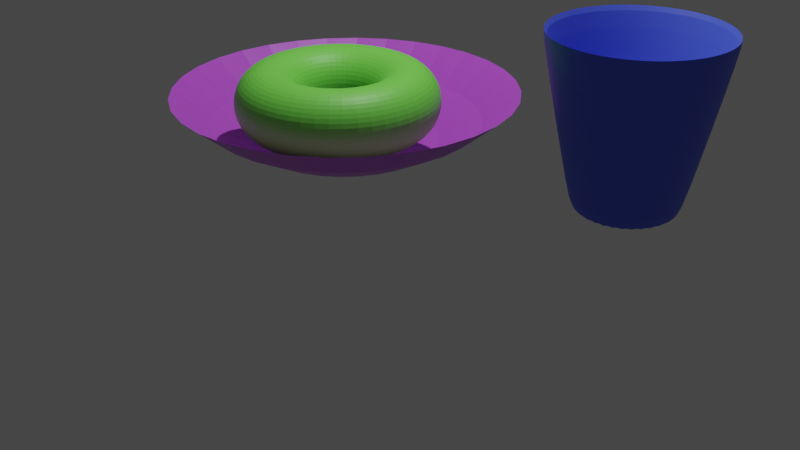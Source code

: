# Source: donut.blend  (saved by Blender 2.80.75; exported with 4.5.12 LTS)
import bpy
from mathutils import Matrix  # noqa: F401  (used for matrix-valued properties, if any)

bpy.ops.wm.read_factory_settings(use_empty=True)
scene = bpy.context.scene
scene.name = 'Scene'

# ---- collections
col_collection = bpy.data.collections.new('Collection'); scene.collection.children.link(col_collection)

# ---- materials (node trees are filled in below, after node groups)
mat_material_003 = bpy.data.materials.new('Material.003')
mat_material_003.use_transparent_shadow = False
mat_material = bpy.data.materials.new('Material')
mat_material.use_transparent_shadow = False
mat_purple = bpy.data.materials.new('purple')
mat_purple.alpha_threshold = 0.0
mat_purple.use_transparent_shadow = False
mat_purple.line_color = (0.0, 0.0, 0.0, 1.0)

# ---- material node trees
mat_material_003.use_nodes = True; mat_material_003.node_tree.nodes.clear()
_N = mat_material_003.node_tree.nodes; _L = mat_material_003.node_tree.links
n0 = _N.new('ShaderNodeOutputMaterial'); n0.name = 'Material Output'; n0.location = (300, 300)
n1 = _N.new('ShaderNodeBsdfPrincipled'); n1.name = 'Principled BSDF'; n1.location = (10, 300)
n1.distribution = 'GGX'
n1.subsurface_method = 'BURLEY'
n1.inputs[0].default_value = (0.07538, 0.1255, 0.8, 1.0)
n1.inputs[3].default_value = 1.45
n1.inputs[27].default_value = (0.0, 0.0, 0.0, 1.0)
n1.inputs[28].default_value = 1.0
_L.new(n1.outputs[0], n0.inputs[0])
n0.is_active_output = True
mat_material.use_nodes = True; mat_material.node_tree.nodes.clear()
_N = mat_material.node_tree.nodes; _L = mat_material.node_tree.links
n0 = _N.new('ShaderNodeOutputMaterial'); n0.name = 'Material Output'; n0.location = (300, 300)
n1 = _N.new('ShaderNodeBsdfPrincipled'); n1.name = 'Principled BSDF'; n1.location = (10, 300)
n1.distribution = 'GGX'
n1.subsurface_method = 'BURLEY'
n1.inputs[0].default_value = (0.1902, 0.8, 0.08361, 1.0)
n1.inputs[3].default_value = 1.45
n1.inputs[27].default_value = (0.0, 0.0, 0.0, 1.0)
n1.inputs[28].default_value = 1.0
_L.new(n1.outputs[0], n0.inputs[0])
n0.is_active_output = True
mat_purple.use_nodes = True; mat_purple.node_tree.nodes.clear()
_N = mat_purple.node_tree.nodes; _L = mat_purple.node_tree.links
n0 = _N.new('ShaderNodeOutputMaterial'); n0.name = 'Material Output'; n0.location = (300, 300)
n1 = _N.new('ShaderNodeBsdfPrincipled'); n1.name = 'Principled BSDF'; n1.location = (10, 300)
n1.distribution = 'GGX'
n1.subsurface_method = 'BURLEY'
n1.inputs[0].default_value = (0.5628, 0.0948, 0.8, 1.0)
n1.inputs[2].default_value = 0.4
n1.inputs[3].default_value = 1.45
n1.inputs[27].default_value = (0.0, 0.0, 0.0, 1.0)
n1.inputs[28].default_value = 1.0
_L.new(n1.outputs[0], n0.inputs[0])
n0.is_active_output = True

# ---- world
world_world = bpy.data.worlds.new('World'); scene.world = world_world
world_world.use_nodes = True; world_world.node_tree.nodes.clear()
_N = world_world.node_tree.nodes; _L = world_world.node_tree.links
n0 = _N.new('ShaderNodeOutputWorld'); n0.name = 'World Output'; n0.location = (300, 300)
n1 = _N.new('ShaderNodeBackground'); n1.name = 'Background'; n1.location = (10, 300)
n1.inputs[0].default_value = (0.05088, 0.05088, 0.05088, 1.0)
_L.new(n1.outputs[0], n0.inputs[0])
n0.is_active_output = True
world_world.color = (0.05088, 0.05088, 0.05088)
world_world.use_sun_shadow = False
world_world.sun_shadow_jitter_overblur = 0.0

# ---- cameras
cam_camera = bpy.data.cameras.new('Camera')
cam_camera.clip_end = 100.0
cam_camera.ortho_scale = 7.314

# ---- lights
light_light = bpy.data.lights.new('Light', 'POINT')
light_light.transmission_factor = 0.0
light_light.energy = 1000.0
light_light.shadow_soft_size = 0.1
light_light.shadow_maximum_resolution = 0.006
light_light.use_absolute_resolution = True

# ---- meshes
me_cylinder_004 = bpy.data.meshes.new('Cylinder.004')
me_cylinder_004.from_pydata([(3.704e-08, 0.5454, -1.0), (-1.717e-08, 0.955, 1.0), (0.1064, 0.5349, -1.0), (0.1863, 0.9367, 1.0), (0.2087, 0.5038, -1.0), (0.3655, 0.8823, 1.0), (0.303, 0.4534, -1.0), (0.5306, 0.7941, 1.0), (0.3856, 0.3856, -1.0), (0.6753, 0.6753, 1.0), (0.4534, 0.303, -1.0), (0.7941, 0.5306, 1.0), (0.5038, 0.2087, -1.0), (0.8823, 0.3655, 1.0), (0.5349, 0.1064, -1.0), (0.9367, 0.1863, 1.0), (0.5454, 1.64e-07, -1.0), (0.955, 6.86e-08, 1.0), (0.5349, -0.1064, -1.0), (0.9367, -0.1863, 1.0), (0.5038, -0.2087, -1.0), (0.8823, -0.3655, 1.0), (0.4534, -0.303, -1.0), (0.7941, -0.5306, 1.0), (0.3856, -0.3856, -1.0), (0.6753, -0.6753, 1.0), (0.303, -0.4534, -1.0), (0.5306, -0.7941, 1.0), (0.2087, -0.5038, -1.0), (0.3655, -0.8823, 1.0), (0.1064, -0.5349, -1.0), (0.1863, -0.9367, 1.0), (-1.291e-07, -0.5454, -1.0), (-3.12e-07, -0.955, 1.0), (-0.1064, -0.5349, -1.0), (-0.1863, -0.9367, 1.0), (-0.2087, -0.5038, -1.0), (-0.3655, -0.8823, 1.0), (-0.303, -0.4534, -1.0), (-0.5306, -0.7941, 1.0), (-0.3856, -0.3856, -1.0), (-0.6753, -0.6753, 1.0), (-0.4534, -0.303, -1.0), (-0.7941, -0.5306, 1.0), (-0.5038, -0.2087, -1.0), (-0.8823, -0.3655, 1.0), (-0.5349, -0.1064, -1.0), (-0.9367, -0.1863, 1.0), (-0.5454, 6.441e-07, -1.0), (-0.955, 9.245e-07, 1.0), (-0.5349, 0.1064, -1.0), (-0.9367, 0.1863, 1.0), (-0.5038, 0.2087, -1.0), (-0.8823, 0.3655, 1.0), (-0.4534, 0.303, -1.0), (-0.7941, 0.5306, 1.0), (-0.3856, 0.3856, -1.0), (-0.6753, 0.6753, 1.0), (-0.303, 0.4534, -1.0), (-0.5306, 0.7941, 1.0), (-0.2087, 0.5038, -1.0), (-0.3655, 0.8823, 1.0), (-0.1064, 0.5349, -1.0), (-0.1863, 0.9367, 1.0), (0.1951, 0.9808, 1.0), (0.0, 1.0, 1.0), (0.3827, 0.9239, 1.0), (0.5556, 0.8315, 1.0), (0.7071, 0.7071, 1.0), (0.8315, 0.5556, 1.0), (0.9239, 0.3827, 1.0), (0.9808, 0.1951, 1.0), (1.0, 7.55e-08, 1.0), (0.9808, -0.1951, 1.0), (0.9239, -0.3827, 1.0), (0.8315, -0.5556, 1.0), (0.7071, -0.7071, 1.0), (0.5556, -0.8315, 1.0), (0.3827, -0.9239, 1.0), (0.1951, -0.9808, 1.0), (-3.258e-07, -1.0, 1.0), (-0.1951, -0.9808, 1.0), (-0.3827, -0.9239, 1.0), (-0.5556, -0.8315, 1.0), (-0.7071, -0.7071, 1.0), (-0.8315, -0.5556, 1.0), (-0.9239, -0.3827, 1.0), (-0.9808, -0.1951, 1.0), (-1.0, 9.656e-07, 1.0), (-0.9808, 0.1951, 1.0), (-0.9239, 0.3827, 1.0), (-0.8315, 0.5556, 1.0), (-0.7071, 0.7071, 1.0), (-0.5556, 0.8315, 1.0), (-0.3827, 0.9239, 1.0), (-0.1951, 0.9808, 1.0), (0.06733, 0.3385, -0.7384), (1.936e-07, 0.3451, -0.7384), (0.1321, 0.3189, -0.7384), (0.1918, 0.287, -0.7384), (0.2441, 0.2441, -0.7384), (0.287, 0.1918, -0.7384), (0.3189, 0.1321, -0.7384), (0.3385, 0.06733, -0.7384), (0.3451, 2.115e-07, -0.7384), (0.3385, -0.06733, -0.7384), (0.3189, -0.1321, -0.7384), (0.287, -0.1917, -0.7384), (0.2441, -0.2441, -0.7384), (0.1918, -0.287, -0.7384), (0.1321, -0.3189, -0.7384), (0.06733, -0.3385, -0.7384), (8.704e-08, -0.3451, -0.7384), (-0.06733, -0.3385, -0.7384), (-0.1321, -0.3189, -0.7384), (-0.1917, -0.287, -0.7384), (-0.2441, -0.2441, -0.7384), (-0.287, -0.1917, -0.7384), (-0.3189, -0.1321, -0.7384), (-0.3385, -0.06733, -0.7384), (-0.3451, 5.209e-07, -0.7384), (-0.3385, 0.06733, -0.7384), (-0.3189, 0.1321, -0.7384), (-0.287, 0.1918, -0.7384), (-0.2441, 0.2441, -0.7384), (-0.1917, 0.287, -0.7384), (-0.1321, 0.3189, -0.7384), (-0.06733, 0.3385, -0.7384), (5.019e-08, 0.5773, -1.0), (0.1126, 0.5662, -1.0), (0.2209, 0.5334, -1.0), (0.3207, 0.48, -1.0), (0.4082, 0.4082, -1.0), (0.48, 0.3207, -1.0), (0.5334, 0.2209, -1.0), (0.5662, 0.1126, -1.0), (0.5773, 1.64e-07, -1.0), (0.5662, -0.1126, -1.0), (0.5334, -0.2209, -1.0), (0.48, -0.3207, -1.0), (0.4082, -0.4082, -1.0), (0.3207, -0.48, -1.0), (0.2209, -0.5334, -1.0), (0.1126, -0.5662, -1.0), (-1.379e-07, -0.5773, -1.0), (-0.1126, -0.5662, -1.0), (-0.2209, -0.5334, -1.0), (-0.3207, -0.48, -1.0), (-0.4082, -0.4082, -1.0), (-0.48, -0.3207, -1.0), (-0.5334, -0.2209, -1.0), (-0.5662, -0.1126, -1.0), (-0.5773, 6.779e-07, -1.0), (-0.5662, 0.1126, -1.0), (-0.5334, 0.2209, -1.0), (-0.48, 0.3207, -1.0), (-0.4082, 0.4082, -1.0), (-0.3207, 0.48, -1.0), (-0.2209, 0.5334, -1.0), (-0.1126, 0.5662, -1.0)], [], [(128, 65, 64, 129), (129, 64, 66, 130), (130, 66, 67, 131), (131, 67, 68, 132), (132, 68, 69, 133), (133, 69, 70, 134), (134, 70, 71, 135), (135, 71, 72, 136), (136, 72, 73, 137), (137, 73, 74, 138), (138, 74, 75, 139), (139, 75, 76, 140), (140, 76, 77, 141), (141, 77, 78, 142), (142, 78, 79, 143), (143, 79, 80, 144), (144, 80, 81, 145), (145, 81, 82, 146), (146, 82, 83, 147), (147, 83, 84, 148), (148, 84, 85, 149), (149, 85, 86, 150), (150, 86, 87, 151), (151, 87, 88, 152), (152, 88, 89, 153), (153, 89, 90, 154), (154, 90, 91, 155), (155, 91, 92, 156), (156, 92, 93, 157), (157, 93, 94, 158), (45, 43, 117, 118), (158, 94, 95, 159), (159, 95, 65, 128), (0, 2, 4, 6, 8, 10, 12, 14, 16, 18, 20, 22, 24, 26, 28, 30, 32, 34, 36, 38, 40, 42, 44, 46, 48, 50, 52, 54, 56, 58, 60, 62), (1, 3, 64, 65), (3, 5, 66, 64), (5, 7, 67, 66), (7, 9, 68, 67), (9, 11, 69, 68), (11, 13, 70, 69), (13, 15, 71, 70), (15, 17, 72, 71), (17, 19, 73, 72), (19, 21, 74, 73), (21, 23, 75, 74), (23, 25, 76, 75), (25, 27, 77, 76), (27, 29, 78, 77), (29, 31, 79, 78), (31, 33, 80, 79), (33, 35, 81, 80), (35, 37, 82, 81), (37, 39, 83, 82), (39, 41, 84, 83), (41, 43, 85, 84), (43, 45, 86, 85), (45, 47, 87, 86), (47, 49, 88, 87), (49, 51, 89, 88), (51, 53, 90, 89), (53, 55, 91, 90), (55, 57, 92, 91), (57, 59, 93, 92), (59, 61, 94, 93), (61, 63, 95, 94), (63, 1, 65, 95), (96, 97, 127, 126, 125, 124, 123, 122, 121, 120, 119, 118, 117, 116, 115, 114, 113, 112, 111, 110, 109, 108, 107, 106, 105, 104, 103, 102, 101, 100, 99, 98), (19, 17, 104, 105), (47, 45, 118, 119), (21, 19, 105, 106), (49, 47, 119, 120), (23, 21, 106, 107), (51, 49, 120, 121), (25, 23, 107, 108), (53, 51, 121, 122), (27, 25, 108, 109), (55, 53, 122, 123), (29, 27, 109, 110), (3, 1, 97, 96), (57, 55, 123, 124), (31, 29, 110, 111), (5, 3, 96, 98), (59, 57, 124, 125), (33, 31, 111, 112), (7, 5, 98, 99), (61, 59, 125, 126), (35, 33, 112, 113), (9, 7, 99, 100), (63, 61, 126, 127), (37, 35, 113, 114), (11, 9, 100, 101), (1, 63, 127, 97), (39, 37, 114, 115), (13, 11, 101, 102), (41, 39, 115, 116), (15, 13, 102, 103), (43, 41, 116, 117), (17, 15, 103, 104), (2, 0, 128, 129), (4, 2, 129, 130), (6, 4, 130, 131), (8, 6, 131, 132), (10, 8, 132, 133), (12, 10, 133, 134), (14, 12, 134, 135), (16, 14, 135, 136), (18, 16, 136, 137), (20, 18, 137, 138), (22, 20, 138, 139), (24, 22, 139, 140), (26, 24, 140, 141), (28, 26, 141, 142), (30, 28, 142, 143), (32, 30, 143, 144), (34, 32, 144, 145), (36, 34, 145, 146), (38, 36, 146, 147), (40, 38, 147, 148), (42, 40, 148, 149), (44, 42, 149, 150), (46, 44, 150, 151), (48, 46, 151, 152), (50, 48, 152, 153), (52, 50, 153, 154), (54, 52, 154, 155), (56, 54, 155, 156), (58, 56, 156, 157), (60, 58, 157, 158), (62, 60, 158, 159), (0, 62, 159, 128)])
_uv = me_cylinder_004.uv_layers.new(name='UVMap')
_uv.uv.foreach_set('vector', [1.0, 0.5, 1.0, 1.0, 0.9688, 1.0, 0.9688, 0.5, 0.9688, 0.5, 0.9688, 1.0, 0.9375, 1.0, 0.9375, 0.5, 0.9375, 0.5, 0.9375, 1.0, 0.9062, 1.0, 0.9062, 0.5, 0.9062, 0.5, 0.9062, 1.0, 0.875, 1.0, 0.875, 0.5, 0.875, 0.5, 0.875, 1.0, 0.8438, 1.0, 0.8438, 0.5, 0.8438, 0.5, 0.8438, 1.0, 0.8125, 1.0, 0.8125, 0.5, 0.8125, 0.5, 0.8125, 1.0, 0.7812, 1.0, 0.7812, 0.5, 0.7812, 0.5, 0.7812, 1.0, 0.75, 1.0, 0.75, 0.5, 0.75, 0.5, 0.75, 1.0, 0.7188, 1.0, 0.7188, 0.5, 0.7188, 0.5, 0.7188, 1.0, 0.6875, 1.0, 0.6875, 0.5, 0.6875, 0.5, 0.6875, 1.0, 0.6562, 1.0, 0.6562, 0.5, 0.6562, 0.5, 0.6562, 1.0, 0.625, 1.0, 0.625, 0.5, 0.625, 0.5, 0.625, 1.0, 0.5938, 1.0, 0.5938, 0.5, 0.5938, 0.5, 0.5938, 1.0, 0.5625, 1.0, 0.5625, 0.5, 0.5625, 0.5, 0.5625, 1.0, 0.5312, 1.0, 0.5312, 0.5, 0.5312, 0.5, 0.5312, 1.0, 0.5, 1.0, 0.5, 0.5, 0.5, 0.5, 0.5, 1.0, 0.4688, 1.0, 0.4688, 0.5, 0.4688, 0.5, 0.4688, 1.0, 0.4375, 1.0, 0.4375, 0.5, 0.4375, 0.5, 0.4375, 1.0, 0.4062, 1.0, 0.4062, 0.5, 0.4062, 0.5, 0.4062, 1.0, 0.375, 1.0, 0.375, 0.5, 0.375, 0.5, 0.375, 1.0, 0.3438, 1.0, 0.3438, 0.5, 0.3438, 0.5, 0.3438, 1.0, 0.3125, 1.0, 0.3125, 0.5, 0.3125, 0.5, 0.3125, 1.0, 0.2812, 1.0, 0.2812, 0.5, 0.2812, 0.5, 0.2812, 1.0, 0.25, 1.0, 0.25, 0.5, 0.25, 0.5, 0.25, 1.0, 0.2188, 1.0, 0.2188, 0.5, 0.2188, 0.5, 0.2188, 1.0, 0.1875, 1.0, 0.1875, 0.5, 0.1875, 0.5, 0.1875, 1.0, 0.1562, 1.0, 0.1562, 0.5, 0.1562, 0.5, 0.1562, 1.0, 0.125, 1.0, 0.125, 0.5, 0.125, 0.5, 0.125, 1.0, 0.09375, 1.0, 0.09375, 0.5, 0.09375, 0.5, 0.09375, 1.0, 0.0625, 1.0, 0.0625, 0.5, 0.03824, 0.1623, 0.05942, 0.1227, 0.05942, 0.1227, 0.03824, 0.1623, 0.0625, 0.5, 0.0625, 1.0, 0.03125, 1.0, 0.03125, 0.5, 0.03125, 0.5, 0.03125, 1.0, 0.0, 1.0, 0.0, 0.5, 0.75, 0.4767, 0.7942, 0.4724, 0.8368, 0.4595, 0.876, 0.4385, 0.9103, 0.4103, 0.9385, 0.376, 0.9595, 0.3368, 0.9724, 0.2942, 0.9767, 0.25, 0.9724, 0.2058, 0.9595, 0.1632, 0.9385, 0.124, 0.9103, 0.08968, 0.876, 0.06149, 0.8368, 0.04054, 0.7942, 0.02763, 0.75, 0.02328, 0.7058, 0.02763, 0.6632, 0.04054, 0.624, 0.06149, 0.5897, 0.08968, 0.5615, 0.124, 0.5405, 0.1632, 0.5276, 0.2058, 0.5233, 0.25, 0.5276, 0.2942, 0.5405, 0.3368, 0.5615, 0.376, 0.5897, 0.4103, 0.624, 0.4385, 0.6632, 0.4595, 0.7058, 0.4724, 0.25, 0.4792, 0.2947, 0.4748, 0.2968, 0.4854, 0.25, 0.49, 0.2947, 0.4748, 0.3377, 0.4618, 0.3418, 0.4717, 0.2968, 0.4854, 0.3377, 0.4618, 0.3773, 0.4406, 0.3833, 0.4496, 0.3418, 0.4717, 0.3773, 0.4406, 0.4121, 0.4121, 0.4197, 0.4197, 0.3833, 0.4496, 0.4121, 0.4121, 0.4406, 0.3773, 0.4496, 0.3833, 0.4197, 0.4197, 0.4406, 0.3773, 0.4618, 0.3377, 0.4717, 0.3418, 0.4496, 0.3833, 0.4618, 0.3377, 0.4748, 0.2947, 0.4854, 0.2968, 0.4717, 0.3418, 0.4748, 0.2947, 0.4792, 0.25, 0.49, 0.25, 0.4854, 0.2968, 0.4792, 0.25, 0.4748, 0.2053, 0.4854, 0.2032, 0.49, 0.25, 0.4748, 0.2053, 0.4618, 0.1623, 0.4717, 0.1582, 0.4854, 0.2032, 0.4618, 0.1623, 0.4406, 0.1227, 0.4496, 0.1167, 0.4717, 0.1582, 0.4406, 0.1227, 0.4121, 0.08793, 0.4197, 0.08029, 0.4496, 0.1167, 0.4121, 0.08793, 0.3773, 0.05942, 0.3833, 0.05045, 0.4197, 0.08029, 0.3773, 0.05942, 0.3377, 0.03824, 0.3418, 0.02827, 0.3833, 0.05045, 0.3377, 0.03824, 0.2947, 0.0252, 0.2968, 0.01461, 0.3418, 0.02827, 0.2947, 0.0252, 0.25, 0.02079, 0.25, 0.01, 0.2968, 0.01461, 0.25, 0.02079, 0.2053, 0.0252, 0.2032, 0.01461, 0.25, 0.01, 0.2053, 0.0252, 0.1623, 0.03824, 0.1582, 0.02827, 0.2032, 0.01461, 0.1623, 0.03824, 0.1227, 0.05942, 0.1167, 0.05045, 0.1582, 0.02827, 0.1227, 0.05942, 0.08793, 0.08793, 0.08029, 0.08029, 0.1167, 0.05045, 0.08793, 0.08793, 0.05942, 0.1227, 0.05045, 0.1167, 0.08029, 0.08029, 0.05942, 0.1227, 0.03824, 0.1623, 0.02827, 0.1582, 0.05045, 0.1167, 0.03824, 0.1623, 0.0252, 0.2053, 0.01461, 0.2032, 0.02827, 0.1582, 0.0252, 0.2053, 0.02079, 0.25, 0.01, 0.25, 0.01461, 0.2032, 0.02079, 0.25, 0.0252, 0.2947, 0.01461, 0.2968, 0.01, 0.25, 0.0252, 0.2947, 0.03824, 0.3377, 0.02827, 0.3418, 0.01461, 0.2968, 0.03824, 0.3377, 0.05942, 0.3773, 0.05045, 0.3833, 0.02827, 0.3418, 0.05942, 0.3773, 0.08793, 0.4121, 0.08029, 0.4197, 0.05045, 0.3833, 0.08793, 0.4121, 0.1227, 0.4406, 0.1167, 0.4496, 0.08029, 0.4197, 0.1227, 0.4406, 0.1623, 0.4618, 0.1582, 0.4717, 0.1167, 0.4496, 0.1623, 0.4618, 0.2053, 0.4748, 0.2032, 0.4854, 0.1582, 0.4717, 0.2053, 0.4748, 0.25, 0.4792, 0.25, 0.49, 0.2032, 0.4854, 0.2947, 0.4748, 0.25, 0.4792, 0.2053, 0.4748, 0.1623, 0.4618, 0.1227, 0.4406, 0.08793, 0.4121, 0.05942, 0.3773, 0.03824, 0.3377, 0.0252, 0.2947, 0.02079, 0.25, 0.0252, 0.2053, 0.03824, 0.1623, 0.05942, 0.1227, 0.08793, 0.08793, 0.1227, 0.05942, 0.1623, 0.03824, 0.2053, 0.0252, 0.25, 0.02079, 0.2947, 0.0252, 0.3377, 0.03824, 0.3773, 0.05942, 0.4121, 0.08793, 0.4406, 0.1227, 0.4618, 0.1623, 0.4748, 0.2053, 0.4792, 0.25, 0.4748, 0.2947, 0.4618, 0.3377, 0.4406, 0.3773, 0.4121, 0.4121, 0.3773, 0.4406, 0.3377, 0.4618, 0.4748, 0.2053, 0.4792, 0.25, 0.4792, 0.25, 0.4748, 0.2053, 0.0252, 0.2053, 0.03824, 0.1623, 0.03824, 0.1623, 0.0252, 0.2053, 0.4618, 0.1623, 0.4748, 0.2053, 0.4748, 0.2053, 0.4618, 0.1623, 0.02079, 0.25, 0.0252, 0.2053, 0.0252, 0.2053, 0.02079, 0.25, 0.4406, 0.1227, 0.4618, 0.1623, 0.4618, 0.1623, 0.4406, 0.1227, 0.0252, 0.2947, 0.02079, 0.25, 0.02079, 0.25, 0.0252, 0.2947, 0.4121, 0.08793, 0.4406, 0.1227, 0.4406, 0.1227, 0.4121, 0.08793, 0.03824, 0.3377, 0.0252, 0.2947, 0.0252, 0.2947, 0.03824, 0.3377, 0.3773, 0.05942, 0.4121, 0.08793, 0.4121, 0.08793, 0.3773, 0.05942, 0.05942, 0.3773, 0.03824, 0.3377, 0.03824, 0.3377, 0.05942, 0.3773, 0.3377, 0.03824, 0.3773, 0.05942, 0.3773, 0.05942, 0.3377, 0.03824, 0.2947, 0.4748, 0.25, 0.4792, 0.25, 0.4792, 0.2947, 0.4748, 0.08793, 0.4121, 0.05942, 0.3773, 0.05942, 0.3773, 0.08793, 0.4121, 0.2947, 0.0252, 0.3377, 0.03824, 0.3377, 0.03824, 0.2947, 0.0252, 0.3377, 0.4618, 0.2947, 0.4748, 0.2947, 0.4748, 0.3377, 0.4618, 0.1227, 0.4406, 0.08793, 0.4121, 0.08793, 0.4121, 0.1227, 0.4406, 0.25, 0.02079, 0.2947, 0.0252, 0.2947, 0.0252, 0.25, 0.02079, 0.3773, 0.4406, 0.3377, 0.4618, 0.3377, 0.4618, 0.3773, 0.4406, 0.1623, 0.4618, 0.1227, 0.4406, 0.1227, 0.4406, 0.1623, 0.4618, 0.2053, 0.0252, 0.25, 0.02079, 0.25, 0.02079, 0.2053, 0.0252, 0.4121, 0.4121, 0.3773, 0.4406, 0.3773, 0.4406, 0.4121, 0.4121, 0.2053, 0.4748, 0.1623, 0.4618, 0.1623, 0.4618, 0.2053, 0.4748, 0.1623, 0.03824, 0.2053, 0.0252, 0.2053, 0.0252, 0.1623, 0.03824, 0.4406, 0.3773, 0.4121, 0.4121, 0.4121, 0.4121, 0.4406, 0.3773, 0.25, 0.4792, 0.2053, 0.4748, 0.2053, 0.4748, 0.25, 0.4792, 0.1227, 0.05942, 0.1623, 0.03824, 0.1623, 0.03824, 0.1227, 0.05942, 0.4618, 0.3377, 0.4406, 0.3773, 0.4406, 0.3773, 0.4618, 0.3377, 0.08793, 0.08793, 0.1227, 0.05942, 0.1227, 0.05942, 0.08793, 0.08793, 0.4748, 0.2947, 0.4618, 0.3377, 0.4618, 0.3377, 0.4748, 0.2947, 0.05942, 0.1227, 0.08793, 0.08793, 0.08793, 0.08793, 0.05942, 0.1227, 0.4792, 0.25, 0.4748, 0.2947, 0.4748, 0.2947, 0.4792, 0.25, 0.7942, 0.4724, 0.75, 0.4767, 0.75, 0.49, 0.7968, 0.4854, 0.8368, 0.4595, 0.7942, 0.4724, 0.7968, 0.4854, 0.8418, 0.4717, 0.876, 0.4385, 0.8368, 0.4595, 0.8418, 0.4717, 0.8833, 0.4496, 0.9103, 0.4103, 0.876, 0.4385, 0.8833, 0.4496, 0.9197, 0.4197, 0.9385, 0.376, 0.9103, 0.4103, 0.9197, 0.4197, 0.9496, 0.3833, 0.9595, 0.3368, 0.9385, 0.376, 0.9496, 0.3833, 0.9717, 0.3418, 0.9724, 0.2942, 0.9595, 0.3368, 0.9717, 0.3418, 0.9854, 0.2968, 0.9767, 0.25, 0.9724, 0.2942, 0.9854, 0.2968, 0.99, 0.25, 0.9724, 0.2058, 0.9767, 0.25, 0.99, 0.25, 0.9854, 0.2032, 0.9595, 0.1632, 0.9724, 0.2058, 0.9854, 0.2032, 0.9717, 0.1582, 0.9385, 0.124, 0.9595, 0.1632, 0.9717, 0.1582, 0.9496, 0.1167, 0.9103, 0.08968, 0.9385, 0.124, 0.9496, 0.1167, 0.9197, 0.08029, 0.876, 0.06149, 0.9103, 0.08968, 0.9197, 0.08029, 0.8833, 0.05045, 0.8368, 0.04054, 0.876, 0.06149, 0.8833, 0.05045, 0.8418, 0.02827, 0.7942, 0.02763, 0.8368, 0.04054, 0.8418, 0.02827, 0.7968, 0.01461, 0.75, 0.02328, 0.7942, 0.02763, 0.7968, 0.01461, 0.75, 0.01, 0.7058, 0.02763, 0.75, 0.02328, 0.75, 0.01, 0.7032, 0.01461, 0.6632, 0.04054, 0.7058, 0.02763, 0.7032, 0.01461, 0.6582, 0.02827, 0.624, 0.06149, 0.6632, 0.04054, 0.6582, 0.02827, 0.6167, 0.05045, 0.5897, 0.08968, 0.624, 0.06149, 0.6167, 0.05045, 0.5803, 0.08029, 0.5615, 0.124, 0.5897, 0.08968, 0.5803, 0.08029, 0.5504, 0.1167, 0.5405, 0.1632, 0.5615, 0.124, 0.5504, 0.1167, 0.5283, 0.1582, 0.5276, 0.2058, 0.5405, 0.1632, 0.5283, 0.1582, 0.5146, 0.2032, 0.5233, 0.25, 0.5276, 0.2058, 0.5146, 0.2032, 0.51, 0.25, 0.5276, 0.2942, 0.5233, 0.25, 0.51, 0.25, 0.5146, 0.2968, 0.5405, 0.3368, 0.5276, 0.2942, 0.5146, 0.2968, 0.5283, 0.3418, 0.5615, 0.376, 0.5405, 0.3368, 0.5283, 0.3418, 0.5504, 0.3833, 0.5897, 0.4103, 0.5615, 0.376, 0.5504, 0.3833, 0.5803, 0.4197, 0.624, 0.4385, 0.5897, 0.4103, 0.5803, 0.4197, 0.6167, 0.4496, 0.6632, 0.4595, 0.624, 0.4385, 0.6167, 0.4496, 0.6582, 0.4717, 0.7058, 0.4724, 0.6632, 0.4595, 0.6582, 0.4717, 0.7032, 0.4854, 0.75, 0.4767, 0.7058, 0.4724, 0.7032, 0.4854, 0.75, 0.49])
me_cylinder_004.materials.append(mat_material_003)
me_cylinder_004.use_remesh_preserve_volume = False
me_cylinder_004.use_remesh_preserve_attributes = False
me_cylinder_004.use_mirror_vertex_groups = False
me_cylinder_004.update()
me_torus_004 = bpy.data.meshes.new('Torus.004')
me_torus_004.from_pydata([(1.5, 0.0, 0.0), (1.433, 0.0, 0.25), (1.25, 0.0, 0.433), (1.0, 0.0, 0.5), (0.75, 0.0, 0.433), (0.567, 0.0, 0.25), (0.5, 0.0, 6.123e-17), (0.567, 0.0, -0.25), (0.75, 0.0, -0.433), (1.0, 0.0, -0.5), (1.25, 0.0, -0.433), (1.433, 0.0, -0.25), (1.299, 0.75, 0.0), (1.241, 0.7165, 0.25), (1.083, 0.625, 0.433), (0.866, 0.5, 0.5), (0.6495, 0.375, 0.433), (0.491, 0.2835, 0.25), (0.433, 0.25, 6.123e-17), (0.491, 0.2835, -0.25), (0.6495, 0.375, -0.433), (0.866, 0.5, -0.5), (1.083, 0.625, -0.433), (1.241, 0.7165, -0.25), (0.75, 1.299, 0.0), (0.7165, 1.241, 0.25), (0.625, 1.083, 0.433), (0.5, 0.866, 0.5), (0.375, 0.6495, 0.433), (0.2835, 0.491, 0.25), (0.25, 0.433, 6.123e-17), (0.2835, 0.491, -0.25), (0.375, 0.6495, -0.433), (0.5, 0.866, -0.5), (0.625, 1.083, -0.433), (0.7165, 1.241, -0.25), (1.132e-07, 1.5, 0.0), (1.082e-07, 1.433, 0.25), (9.437e-08, 1.25, 0.433), (7.55e-08, 1.0, 0.5), (5.662e-08, 0.75, 0.433), (4.281e-08, 0.567, 0.25), (3.775e-08, 0.5, 6.123e-17), (4.281e-08, 0.567, -0.25), (5.662e-08, 0.75, -0.433), (7.55e-08, 1.0, -0.5), (9.437e-08, 1.25, -0.433), (1.082e-07, 1.433, -0.25), (-0.75, 1.299, 0.0), (-0.7165, 1.241, 0.25), (-0.625, 1.083, 0.433), (-0.5, 0.866, 0.5), (-0.375, 0.6495, 0.433), (-0.2835, 0.491, 0.25), (-0.25, 0.433, 6.123e-17), (-0.2835, 0.491, -0.25), (-0.375, 0.6495, -0.433), (-0.5, 0.866, -0.5), (-0.625, 1.083, -0.433), (-0.7165, 1.241, -0.25), (-1.299, 0.75, 0.0), (-1.241, 0.7165, 0.25), (-1.083, 0.625, 0.433), (-0.866, 0.5, 0.5), (-0.6495, 0.375, 0.433), (-0.491, 0.2835, 0.25), (-0.433, 0.25, 6.123e-17), (-0.491, 0.2835, -0.25), (-0.6495, 0.375, -0.433), (-0.866, 0.5, -0.5), (-1.083, 0.625, -0.433), (-1.241, 0.7165, -0.25), (-1.5, 1.311e-07, 0.0), (-1.433, 1.253e-07, 0.25), (-1.25, 1.093e-07, 0.433), (-1.0, 8.742e-08, 0.5), (-0.75, 6.557e-08, 0.433), (-0.567, 4.957e-08, 0.25), (-0.5, 4.371e-08, 6.123e-17), (-0.567, 4.957e-08, -0.25), (-0.75, 6.557e-08, -0.433), (-1.0, 8.742e-08, -0.5), (-1.25, 1.093e-07, -0.433), (-1.433, 1.253e-07, -0.25), (-1.299, -0.75, 0.0), (-1.241, -0.7165, 0.25), (-1.083, -0.625, 0.433), (-0.866, -0.5, 0.5), (-0.6495, -0.375, 0.433), (-0.491, -0.2835, 0.25), (-0.433, -0.25, 6.123e-17), (-0.491, -0.2835, -0.25), (-0.6495, -0.375, -0.433), (-0.866, -0.5, -0.5), (-1.083, -0.625, -0.433), (-1.241, -0.7165, -0.25), (-0.75, -1.299, 0.0), (-0.7165, -1.241, 0.25), (-0.625, -1.083, 0.433), (-0.5, -0.866, 0.5), (-0.375, -0.6495, 0.433), (-0.2835, -0.491, 0.25), (-0.25, -0.433, 6.123e-17), (-0.2835, -0.491, -0.25), (-0.375, -0.6495, -0.433), (-0.5, -0.866, -0.5), (-0.625, -1.083, -0.433), (-0.7165, -1.241, -0.25), (1.132e-07, -1.5, 0.0), (1.082e-07, -1.433, 0.25), (9.437e-08, -1.25, 0.433), (7.55e-08, -1.0, 0.5), (5.662e-08, -0.75, 0.433), (4.281e-08, -0.567, 0.25), (3.775e-08, -0.5, 6.123e-17), (4.281e-08, -0.567, -0.25), (5.662e-08, -0.75, -0.433), (7.55e-08, -1.0, -0.5), (9.437e-08, -1.25, -0.433), (1.082e-07, -1.433, -0.25), (0.75, -1.299, 0.0), (0.7165, -1.241, 0.25), (0.625, -1.083, 0.433), (0.5, -0.866, 0.5), (0.375, -0.6495, 0.433), (0.2835, -0.491, 0.25), (0.25, -0.433, 6.123e-17), (0.2835, -0.491, -0.25), (0.375, -0.6495, -0.433), (0.5, -0.866, -0.5), (0.625, -1.083, -0.433), (0.7165, -1.241, -0.25), (1.299, -0.75, 0.0), (1.241, -0.7165, 0.25), (1.083, -0.625, 0.433), (0.866, -0.5, 0.5), (0.6495, -0.375, 0.433), (0.491, -0.2835, 0.25), (0.433, -0.25, 6.123e-17), (0.491, -0.2835, -0.25), (0.6495, -0.375, -0.433), (0.866, -0.5, -0.5), (1.083, -0.625, -0.433), (1.241, -0.7165, -0.25)], [], [(0, 12, 13, 1), (1, 13, 14, 2), (2, 14, 15, 3), (3, 15, 16, 4), (4, 16, 17, 5), (5, 17, 18, 6), (6, 18, 19, 7), (7, 19, 20, 8), (8, 20, 21, 9), (9, 21, 22, 10), (10, 22, 23, 11), (11, 23, 12, 0), (12, 24, 25, 13), (13, 25, 26, 14), (14, 26, 27, 15), (15, 27, 28, 16), (16, 28, 29, 17), (17, 29, 30, 18), (18, 30, 31, 19), (19, 31, 32, 20), (20, 32, 33, 21), (21, 33, 34, 22), (22, 34, 35, 23), (23, 35, 24, 12), (24, 36, 37, 25), (25, 37, 38, 26), (26, 38, 39, 27), (27, 39, 40, 28), (28, 40, 41, 29), (29, 41, 42, 30), (30, 42, 43, 31), (31, 43, 44, 32), (32, 44, 45, 33), (33, 45, 46, 34), (34, 46, 47, 35), (35, 47, 36, 24), (36, 48, 49, 37), (37, 49, 50, 38), (38, 50, 51, 39), (39, 51, 52, 40), (40, 52, 53, 41), (41, 53, 54, 42), (42, 54, 55, 43), (43, 55, 56, 44), (44, 56, 57, 45), (45, 57, 58, 46), (46, 58, 59, 47), (47, 59, 48, 36), (48, 60, 61, 49), (49, 61, 62, 50), (50, 62, 63, 51), (51, 63, 64, 52), (52, 64, 65, 53), (53, 65, 66, 54), (54, 66, 67, 55), (55, 67, 68, 56), (56, 68, 69, 57), (57, 69, 70, 58), (58, 70, 71, 59), (59, 71, 60, 48), (60, 72, 73, 61), (61, 73, 74, 62), (62, 74, 75, 63), (63, 75, 76, 64), (64, 76, 77, 65), (65, 77, 78, 66), (66, 78, 79, 67), (67, 79, 80, 68), (68, 80, 81, 69), (69, 81, 82, 70), (70, 82, 83, 71), (71, 83, 72, 60), (72, 84, 85, 73), (73, 85, 86, 74), (74, 86, 87, 75), (75, 87, 88, 76), (76, 88, 89, 77), (77, 89, 90, 78), (78, 90, 91, 79), (79, 91, 92, 80), (80, 92, 93, 81), (81, 93, 94, 82), (82, 94, 95, 83), (83, 95, 84, 72), (84, 96, 97, 85), (85, 97, 98, 86), (86, 98, 99, 87), (87, 99, 100, 88), (88, 100, 101, 89), (89, 101, 102, 90), (90, 102, 103, 91), (91, 103, 104, 92), (92, 104, 105, 93), (93, 105, 106, 94), (94, 106, 107, 95), (95, 107, 96, 84), (96, 108, 109, 97), (97, 109, 110, 98), (98, 110, 111, 99), (99, 111, 112, 100), (100, 112, 113, 101), (101, 113, 114, 102), (102, 114, 115, 103), (103, 115, 116, 104), (104, 116, 117, 105), (105, 117, 118, 106), (106, 118, 119, 107), (107, 119, 108, 96), (108, 120, 121, 109), (109, 121, 122, 110), (110, 122, 123, 111), (111, 123, 124, 112), (112, 124, 125, 113), (113, 125, 126, 114), (114, 126, 127, 115), (115, 127, 128, 116), (116, 128, 129, 117), (117, 129, 130, 118), (118, 130, 131, 119), (119, 131, 120, 108), (120, 132, 133, 121), (121, 133, 134, 122), (122, 134, 135, 123), (123, 135, 136, 124), (124, 136, 137, 125), (125, 137, 138, 126), (126, 138, 139, 127), (127, 139, 140, 128), (128, 140, 141, 129), (129, 141, 142, 130), (130, 142, 143, 131), (131, 143, 132, 120), (132, 0, 1, 133), (133, 1, 2, 134), (134, 2, 3, 135), (135, 3, 4, 136), (136, 4, 5, 137), (137, 5, 6, 138), (138, 6, 7, 139), (139, 7, 8, 140), (140, 8, 9, 141), (141, 9, 10, 142), (142, 10, 11, 143), (143, 11, 0, 132)])
_uv = me_torus_004.uv_layers.new(name='UVMap')
_uv.uv.foreach_set('vector', [0.5, 0.5, 0.5833, 0.5, 0.5833, 0.5833, 0.5, 0.5833, 0.5, 0.5833, 0.5833, 0.5833, 0.5833, 0.6667, 0.5, 0.6667, 0.5, 0.6667, 0.5833, 0.6667, 0.5833, 0.75, 0.5, 0.75, 0.5, 0.75, 0.5833, 0.75, 0.5833, 0.8333, 0.5, 0.8333, 0.5, 0.8333, 0.5833, 0.8333, 0.5833, 0.9167, 0.5, 0.9167, 0.5, 0.9167, 0.5833, 0.9167, 0.5833, 1.0, 0.5, 1.0, 0.5, 2.22e-16, 0.5833, 2.22e-16, 0.5833, 0.08333, 0.5, 0.08333, 0.5, 0.08333, 0.5833, 0.08333, 0.5833, 0.1667, 0.5, 0.1667, 0.5, 0.1667, 0.5833, 0.1667, 0.5833, 0.25, 0.5, 0.25, 0.5, 0.25, 0.5833, 0.25, 0.5833, 0.3333, 0.5, 0.3333, 0.5, 0.3333, 0.5833, 0.3333, 0.5833, 0.4167, 0.5, 0.4167, 0.5, 0.4167, 0.5833, 0.4167, 0.5833, 0.5, 0.5, 0.5, 0.5833, 0.5, 0.6667, 0.5, 0.6667, 0.5833, 0.5833, 0.5833, 0.5833, 0.5833, 0.6667, 0.5833, 0.6667, 0.6667, 0.5833, 0.6667, 0.5833, 0.6667, 0.6667, 0.6667, 0.6667, 0.75, 0.5833, 0.75, 0.5833, 0.75, 0.6667, 0.75, 0.6667, 0.8333, 0.5833, 0.8333, 0.5833, 0.8333, 0.6667, 0.8333, 0.6667, 0.9167, 0.5833, 0.9167, 0.5833, 0.9167, 0.6667, 0.9167, 0.6667, 1.0, 0.5833, 1.0, 0.5833, 2.22e-16, 0.6667, 2.22e-16, 0.6667, 0.08333, 0.5833, 0.08333, 0.5833, 0.08333, 0.6667, 0.08333, 0.6667, 0.1667, 0.5833, 0.1667, 0.5833, 0.1667, 0.6667, 0.1667, 0.6667, 0.25, 0.5833, 0.25, 0.5833, 0.25, 0.6667, 0.25, 0.6667, 0.3333, 0.5833, 0.3333, 0.5833, 0.3333, 0.6667, 0.3333, 0.6667, 0.4167, 0.5833, 0.4167, 0.5833, 0.4167, 0.6667, 0.4167, 0.6667, 0.5, 0.5833, 0.5, 0.6667, 0.5, 0.75, 0.5, 0.75, 0.5833, 0.6667, 0.5833, 0.6667, 0.5833, 0.75, 0.5833, 0.75, 0.6667, 0.6667, 0.6667, 0.6667, 0.6667, 0.75, 0.6667, 0.75, 0.75, 0.6667, 0.75, 0.6667, 0.75, 0.75, 0.75, 0.75, 0.8333, 0.6667, 0.8333, 0.6667, 0.8333, 0.75, 0.8333, 0.75, 0.9167, 0.6667, 0.9167, 0.6667, 0.9167, 0.75, 0.9167, 0.75, 1.0, 0.6667, 1.0, 0.6667, 2.22e-16, 0.75, 2.22e-16, 0.75, 0.08333, 0.6667, 0.08333, 0.6667, 0.08333, 0.75, 0.08333, 0.75, 0.1667, 0.6667, 0.1667, 0.6667, 0.1667, 0.75, 0.1667, 0.75, 0.25, 0.6667, 0.25, 0.6667, 0.25, 0.75, 0.25, 0.75, 0.3333, 0.6667, 0.3333, 0.6667, 0.3333, 0.75, 0.3333, 0.75, 0.4167, 0.6667, 0.4167, 0.6667, 0.4167, 0.75, 0.4167, 0.75, 0.5, 0.6667, 0.5, 0.75, 0.5, 0.8333, 0.5, 0.8333, 0.5833, 0.75, 0.5833, 0.75, 0.5833, 0.8333, 0.5833, 0.8333, 0.6667, 0.75, 0.6667, 0.75, 0.6667, 0.8333, 0.6667, 0.8333, 0.75, 0.75, 0.75, 0.75, 0.75, 0.8333, 0.75, 0.8333, 0.8333, 0.75, 0.8333, 0.75, 0.8333, 0.8333, 0.8333, 0.8333, 0.9167, 0.75, 0.9167, 0.75, 0.9167, 0.8333, 0.9167, 0.8333, 1.0, 0.75, 1.0, 0.75, 2.22e-16, 0.8333, 2.22e-16, 0.8333, 0.08333, 0.75, 0.08333, 0.75, 0.08333, 0.8333, 0.08333, 0.8333, 0.1667, 0.75, 0.1667, 0.75, 0.1667, 0.8333, 0.1667, 0.8333, 0.25, 0.75, 0.25, 0.75, 0.25, 0.8333, 0.25, 0.8333, 0.3333, 0.75, 0.3333, 0.75, 0.3333, 0.8333, 0.3333, 0.8333, 0.4167, 0.75, 0.4167, 0.75, 0.4167, 0.8333, 0.4167, 0.8333, 0.5, 0.75, 0.5, 0.8333, 0.5, 0.9167, 0.5, 0.9167, 0.5833, 0.8333, 0.5833, 0.8333, 0.5833, 0.9167, 0.5833, 0.9167, 0.6667, 0.8333, 0.6667, 0.8333, 0.6667, 0.9167, 0.6667, 0.9167, 0.75, 0.8333, 0.75, 0.8333, 0.75, 0.9167, 0.75, 0.9167, 0.8333, 0.8333, 0.8333, 0.8333, 0.8333, 0.9167, 0.8333, 0.9167, 0.9167, 0.8333, 0.9167, 0.8333, 0.9167, 0.9167, 0.9167, 0.9167, 1.0, 0.8333, 1.0, 0.8333, 2.22e-16, 0.9167, 2.22e-16, 0.9167, 0.08333, 0.8333, 0.08333, 0.8333, 0.08333, 0.9167, 0.08333, 0.9167, 0.1667, 0.8333, 0.1667, 0.8333, 0.1667, 0.9167, 0.1667, 0.9167, 0.25, 0.8333, 0.25, 0.8333, 0.25, 0.9167, 0.25, 0.9167, 0.3333, 0.8333, 0.3333, 0.8333, 0.3333, 0.9167, 0.3333, 0.9167, 0.4167, 0.8333, 0.4167, 0.8333, 0.4167, 0.9167, 0.4167, 0.9167, 0.5, 0.8333, 0.5, 0.9167, 0.5, 1.0, 0.5, 1.0, 0.5833, 0.9167, 0.5833, 0.9167, 0.5833, 1.0, 0.5833, 1.0, 0.6667, 0.9167, 0.6667, 0.9167, 0.6667, 1.0, 0.6667, 1.0, 0.75, 0.9167, 0.75, 0.9167, 0.75, 1.0, 0.75, 1.0, 0.8333, 0.9167, 0.8333, 0.9167, 0.8333, 1.0, 0.8333, 1.0, 0.9167, 0.9167, 0.9167, 0.9167, 0.9167, 1.0, 0.9167, 1.0, 1.0, 0.9167, 1.0, 0.9167, 2.22e-16, 1.0, 2.22e-16, 1.0, 0.08333, 0.9167, 0.08333, 0.9167, 0.08333, 1.0, 0.08333, 1.0, 0.1667, 0.9167, 0.1667, 0.9167, 0.1667, 1.0, 0.1667, 1.0, 0.25, 0.9167, 0.25, 0.9167, 0.25, 1.0, 0.25, 1.0, 0.3333, 0.9167, 0.3333, 0.9167, 0.3333, 1.0, 0.3333, 1.0, 0.4167, 0.9167, 0.4167, 0.9167, 0.4167, 1.0, 0.4167, 1.0, 0.5, 0.9167, 0.5, 2.22e-16, 0.5, 0.08333, 0.5, 0.08333, 0.5833, 2.22e-16, 0.5833, 2.22e-16, 0.5833, 0.08333, 0.5833, 0.08333, 0.6667, 2.22e-16, 0.6667, 2.22e-16, 0.6667, 0.08333, 0.6667, 0.08333, 0.75, 2.22e-16, 0.75, 2.22e-16, 0.75, 0.08333, 0.75, 0.08333, 0.8333, 2.22e-16, 0.8333, 2.22e-16, 0.8333, 0.08333, 0.8333, 0.08333, 0.9167, 2.22e-16, 0.9167, 2.22e-16, 0.9167, 0.08333, 0.9167, 0.08333, 1.0, 2.22e-16, 1.0, 2.22e-16, 2.22e-16, 0.08333, 2.22e-16, 0.08333, 0.08333, 2.22e-16, 0.08333, 2.22e-16, 0.08333, 0.08333, 0.08333, 0.08333, 0.1667, 2.22e-16, 0.1667, 2.22e-16, 0.1667, 0.08333, 0.1667, 0.08333, 0.25, 2.22e-16, 0.25, 2.22e-16, 0.25, 0.08333, 0.25, 0.08333, 0.3333, 2.22e-16, 0.3333, 2.22e-16, 0.3333, 0.08333, 0.3333, 0.08333, 0.4167, 2.22e-16, 0.4167, 2.22e-16, 0.4167, 0.08333, 0.4167, 0.08333, 0.5, 2.22e-16, 0.5, 0.08333, 0.5, 0.1667, 0.5, 0.1667, 0.5833, 0.08333, 0.5833, 0.08333, 0.5833, 0.1667, 0.5833, 0.1667, 0.6667, 0.08333, 0.6667, 0.08333, 0.6667, 0.1667, 0.6667, 0.1667, 0.75, 0.08333, 0.75, 0.08333, 0.75, 0.1667, 0.75, 0.1667, 0.8333, 0.08333, 0.8333, 0.08333, 0.8333, 0.1667, 0.8333, 0.1667, 0.9167, 0.08333, 0.9167, 0.08333, 0.9167, 0.1667, 0.9167, 0.1667, 1.0, 0.08333, 1.0, 0.08333, 2.22e-16, 0.1667, 2.22e-16, 0.1667, 0.08333, 0.08333, 0.08333, 0.08333, 0.08333, 0.1667, 0.08333, 0.1667, 0.1667, 0.08333, 0.1667, 0.08333, 0.1667, 0.1667, 0.1667, 0.1667, 0.25, 0.08333, 0.25, 0.08333, 0.25, 0.1667, 0.25, 0.1667, 0.3333, 0.08333, 0.3333, 0.08333, 0.3333, 0.1667, 0.3333, 0.1667, 0.4167, 0.08333, 0.4167, 0.08333, 0.4167, 0.1667, 0.4167, 0.1667, 0.5, 0.08333, 0.5, 0.1667, 0.5, 0.25, 0.5, 0.25, 0.5833, 0.1667, 0.5833, 0.1667, 0.5833, 0.25, 0.5833, 0.25, 0.6667, 0.1667, 0.6667, 0.1667, 0.6667, 0.25, 0.6667, 0.25, 0.75, 0.1667, 0.75, 0.1667, 0.75, 0.25, 0.75, 0.25, 0.8333, 0.1667, 0.8333, 0.1667, 0.8333, 0.25, 0.8333, 0.25, 0.9167, 0.1667, 0.9167, 0.1667, 0.9167, 0.25, 0.9167, 0.25, 1.0, 0.1667, 1.0, 0.1667, 2.22e-16, 0.25, 2.22e-16, 0.25, 0.08333, 0.1667, 0.08333, 0.1667, 0.08333, 0.25, 0.08333, 0.25, 0.1667, 0.1667, 0.1667, 0.1667, 0.1667, 0.25, 0.1667, 0.25, 0.25, 0.1667, 0.25, 0.1667, 0.25, 0.25, 0.25, 0.25, 0.3333, 0.1667, 0.3333, 0.1667, 0.3333, 0.25, 0.3333, 0.25, 0.4167, 0.1667, 0.4167, 0.1667, 0.4167, 0.25, 0.4167, 0.25, 0.5, 0.1667, 0.5, 0.25, 0.5, 0.3333, 0.5, 0.3333, 0.5833, 0.25, 0.5833, 0.25, 0.5833, 0.3333, 0.5833, 0.3333, 0.6667, 0.25, 0.6667, 0.25, 0.6667, 0.3333, 0.6667, 0.3333, 0.75, 0.25, 0.75, 0.25, 0.75, 0.3333, 0.75, 0.3333, 0.8333, 0.25, 0.8333, 0.25, 0.8333, 0.3333, 0.8333, 0.3333, 0.9167, 0.25, 0.9167, 0.25, 0.9167, 0.3333, 0.9167, 0.3333, 1.0, 0.25, 1.0, 0.25, 2.22e-16, 0.3333, 2.22e-16, 0.3333, 0.08333, 0.25, 0.08333, 0.25, 0.08333, 0.3333, 0.08333, 0.3333, 0.1667, 0.25, 0.1667, 0.25, 0.1667, 0.3333, 0.1667, 0.3333, 0.25, 0.25, 0.25, 0.25, 0.25, 0.3333, 0.25, 0.3333, 0.3333, 0.25, 0.3333, 0.25, 0.3333, 0.3333, 0.3333, 0.3333, 0.4167, 0.25, 0.4167, 0.25, 0.4167, 0.3333, 0.4167, 0.3333, 0.5, 0.25, 0.5, 0.3333, 0.5, 0.4167, 0.5, 0.4167, 0.5833, 0.3333, 0.5833, 0.3333, 0.5833, 0.4167, 0.5833, 0.4167, 0.6667, 0.3333, 0.6667, 0.3333, 0.6667, 0.4167, 0.6667, 0.4167, 0.75, 0.3333, 0.75, 0.3333, 0.75, 0.4167, 0.75, 0.4167, 0.8333, 0.3333, 0.8333, 0.3333, 0.8333, 0.4167, 0.8333, 0.4167, 0.9167, 0.3333, 0.9167, 0.3333, 0.9167, 0.4167, 0.9167, 0.4167, 1.0, 0.3333, 1.0, 0.3333, 2.22e-16, 0.4167, 2.22e-16, 0.4167, 0.08333, 0.3333, 0.08333, 0.3333, 0.08333, 0.4167, 0.08333, 0.4167, 0.1667, 0.3333, 0.1667, 0.3333, 0.1667, 0.4167, 0.1667, 0.4167, 0.25, 0.3333, 0.25, 0.3333, 0.25, 0.4167, 0.25, 0.4167, 0.3333, 0.3333, 0.3333, 0.3333, 0.3333, 0.4167, 0.3333, 0.4167, 0.4167, 0.3333, 0.4167, 0.3333, 0.4167, 0.4167, 0.4167, 0.4167, 0.5, 0.3333, 0.5, 0.4167, 0.5, 0.5, 0.5, 0.5, 0.5833, 0.4167, 0.5833, 0.4167, 0.5833, 0.5, 0.5833, 0.5, 0.6667, 0.4167, 0.6667, 0.4167, 0.6667, 0.5, 0.6667, 0.5, 0.75, 0.4167, 0.75, 0.4167, 0.75, 0.5, 0.75, 0.5, 0.8333, 0.4167, 0.8333, 0.4167, 0.8333, 0.5, 0.8333, 0.5, 0.9167, 0.4167, 0.9167, 0.4167, 0.9167, 0.5, 0.9167, 0.5, 1.0, 0.4167, 1.0, 0.4167, 2.22e-16, 0.5, 2.22e-16, 0.5, 0.08333, 0.4167, 0.08333, 0.4167, 0.08333, 0.5, 0.08333, 0.5, 0.1667, 0.4167, 0.1667, 0.4167, 0.1667, 0.5, 0.1667, 0.5, 0.25, 0.4167, 0.25, 0.4167, 0.25, 0.5, 0.25, 0.5, 0.3333, 0.4167, 0.3333, 0.4167, 0.3333, 0.5, 0.3333, 0.5, 0.4167, 0.4167, 0.4167, 0.4167, 0.4167, 0.5, 0.4167, 0.5, 0.5, 0.4167, 0.5])
me_torus_004.materials.append(mat_material)
me_torus_004.use_remesh_preserve_volume = False
me_torus_004.use_remesh_preserve_attributes = False
me_torus_004.use_mirror_vertex_groups = False
me_torus_004.update()
me_sphere = bpy.data.meshes.new('Sphere')
me_sphere.from_pydata([(-0.1802, 0.07466, -0.9808), (0.0, 0.9808, -0.1951), (0.0, 0.5556, -0.8315), (0.1913, 0.9619, -0.1951), (0.1379, 0.6935, -0.7071), (0.1084, 0.5449, -0.8315), (0.07466, 0.3753, -0.9239), (0.03806, 0.1913, -0.9808), (0.3753, 0.9061, -0.1951), (0.2706, 0.6533, -0.7071), (0.2126, 0.5133, -0.8315), (0.1464, 0.3536, -0.9239), (0.07466, 0.1802, -0.9808), (-0.3726, -0.08372, -0.9239), (0.3928, 0.5879, -0.7071), (0.3087, 0.4619, -0.8315), (0.2126, 0.3182, -0.9239), (0.1084, 0.1622, -0.9808), (-0.1501, -0.1232, -0.9808), (-0.2944, -0.2416, -0.9239), (0.5, 0.5, -0.7071), (0.3928, 0.3928, -0.8315), (0.2706, 0.2706, -0.9239), (0.1379, 0.1379, -0.9808), (-0.4274, -0.3508, -0.8315), (0.8315, 0.5556, 7.55e-08), (-0.544, -0.4464, -0.7071), (0.5879, 0.3928, -0.7071), (0.4619, 0.3087, -0.8315), (0.3182, 0.2126, -0.9239), (0.1622, 0.1084, -0.9808), (-0.5541, -0.2962, -0.7693), (-0.6102, -0.1528, -0.7693), (0.6533, 0.2706, -0.7071), (0.5133, 0.2126, -0.8315), (0.3536, 0.1464, -0.9239), (0.1802, 0.07466, -0.9808), (-0.6533, 0.2706, -0.7071), (-0.09012, -0.03733, -0.9904), (-0.1899, -0.04268, -0.9808), (0.6935, 0.1379, -0.7071), (0.5449, 0.1084, -0.8315), (0.3753, 0.07466, -0.9239), (0.1913, 0.03806, -0.9808), (-0.5133, 0.2126, -0.8315), (-0.5409, -0.1215, -0.8315), (-0.6206, -0.3317, -0.7071), (0.7071, -3.192e-07, -0.7071), (0.5556, -3.415e-07, -0.8315), (0.3827, -3.043e-07, -0.9239), (0.1951, -3.08e-07, -0.9808), (-0.09251, 0.0184, -0.9907), (-0.1712, -0.09152, -0.9808), (0.6935, -0.138, -0.7071), (0.5449, -0.1084, -0.8315), (0.3753, -0.07466, -0.9239), (0.1913, -0.03806, -0.9808), (-0.3536, 0.1464, -0.9239), (-0.4876, -0.2606, -0.8315), (-0.3359, -0.1795, -0.9239), (0.6533, -0.2706, -0.7071), (0.5133, -0.2126, -0.8315), (0.3536, -0.1464, -0.9239), (0.1802, -0.07466, -0.9808), (-0.7682, 0.3182, -0.5556), (-0.537, -0.1344, -0.8315), (-0.1886, -0.04721, -0.9808), (0.5879, -0.3928, -0.7071), (0.4619, -0.3087, -0.8315), (0.3182, -0.2126, -0.9239), (0.1622, -0.1084, -0.9808), (-0.7087, 0.2936, -0.634), (-0.3699, -0.09261, -0.9239), (-0.6835, -0.1711, -0.7071), (0.1861, -0.05538, -0.9808), (0.5, -0.5, -0.7071), (0.3928, -0.3928, -0.8315), (0.2706, -0.2706, -0.9239), (0.1379, -0.138, -0.9808), (-0.6012, -0.1824, -0.7693), (0.365, -0.1086, -0.9239), (0.3928, -0.5879, -0.7071), (0.3087, -0.4619, -0.8315), (0.2126, -0.3182, -0.9239), (0.1084, -0.1622, -0.9808), (0.0, -3.258e-07, -1.0), (-0.5133, 0.2126, -0.8315), (-0.1802, -0.07466, -0.9808), (-0.7305, -0.2216, -0.634), (0.5299, -0.1577, -0.8315), (0.2706, -0.6533, -0.7071), (0.2126, -0.5133, -0.8315), (0.1464, -0.3536, -0.9239), (0.07466, -0.1802, -0.9808), (-0.6533, 0.2706, -0.7071), (0.1379, -0.6935, -0.7071), (0.1084, -0.5449, -0.8315), (0.07466, -0.3753, -0.9239), (0.03806, -0.1913, -0.9808), (-0.7682, 0.3182, -0.5556), (-0.7918, -0.2402, -0.5556), (-0.6734, -0.2043, -0.7071), (-2.584e-08, -0.7071, -0.7071), (-1.094e-08, -0.5556, -0.8315), (3.964e-09, -0.3827, -0.9239), (3.964e-09, -0.1951, -0.9808), (-0.1951, -0.9808, 7.55e-08), (-0.5291, -0.1605, -0.8315), (-0.3644, -0.1106, -0.9239), (-0.1379, -0.6935, -0.7071), (-0.1084, -0.5449, -0.8315), (-0.07466, -0.3753, -0.9239), (-0.03806, -0.1913, -0.9808), (-0.1858, -0.05636, -0.9808), (-0.6012, -0.1824, -0.7693), (-0.2706, -0.6533, -0.7071), (-0.2126, -0.5133, -0.8315), (-0.1464, -0.3536, -0.9239), (-0.07466, -0.1802, -0.9808), (-0.1858, -0.05636, -0.9808), (-0.3644, -0.1106, -0.9239), (-0.3928, -0.5879, -0.7071), (-0.3087, -0.4619, -0.8315), (-0.2126, -0.3182, -0.9239), (-0.1084, -0.1622, -0.9808), (0.7722, 0.6277, 7.55e-08), (-0.5291, -0.1605, -0.8315), (-0.6734, -0.2043, -0.7071), (-0.5, -0.5, -0.7071), (-0.3928, -0.3928, -0.8315), (-0.2706, -0.2706, -0.9239), (-0.1379, -0.1379, -0.9808), (0.1507, 0.1225, -0.9808), (-0.2019, -0.6741, -0.7071), (-0.7918, -0.2402, -0.5556), (-0.7305, -0.2216, -0.634), (-0.5879, -0.3928, -0.7071), (-0.4619, -0.3087, -0.8315), (-0.3182, -0.2126, -0.9239), (-0.1622, -0.1084, -0.9808), (0.6745, -0.2007, -0.7071), (-0.1586, -0.5297, -0.8315), (-0.7087, 0.2936, -0.634), (-0.6533, -0.2706, -0.7071), (-0.5133, -0.2126, -0.8315), (-0.3536, -0.1464, -0.9239), (-0.1802, -0.07466, -0.9808), (-0.9239, 0.3827, 7.55e-08), (-0.6935, -0.1379, -0.7071), (-0.5449, -0.1084, -0.8315), (-0.3753, -0.07466, -0.9239), (-0.1913, -0.03806, -0.9808), (0.3989, 0.4855, -0.7693), (-0.9808, -9.567e-08, 0.1951), (-0.1802, 0.07466, -0.9808), (0.2418, 0.2943, -0.9239), (0.351, 0.4272, -0.8315), (-0.7071, -1.851e-07, -0.7071), (-0.5556, -2.596e-07, -0.8315), (-0.3827, -2.521e-07, -0.9239), (-0.1951, -3.155e-07, -0.9808), (-0.1803, -0.6019, -0.7693), (0.6022, -0.1792, -0.7693), (-0.6935, 0.1379, -0.7071), (-0.5449, 0.1084, -0.8315), (-0.3753, 0.07466, -0.9239), (-0.1913, 0.03806, -0.9808), (-0.1803, -0.6019, -0.7693), (-0.2828, -0.9442, -0.09755), (-0.2374, -0.7927, -0.5556), (-0.219, -0.7313, -0.634), (-0.9061, 0.3753, -0.1951), (-0.7682, 0.3182, -0.5556), (-0.6533, 0.2706, -0.7071), (-0.5133, 0.2126, -0.8315), (-0.3536, 0.1464, -0.9239), (-0.1802, 0.07466, -0.9808), (-0.219, -0.7313, -0.634), (-0.2855, -0.9533, 7.55e-08), (-0.03806, -0.1913, -0.9808), (-0.7087, 0.2936, -0.634), (-0.1061, -0.05936, -0.988), (-0.6533, 0.2706, -0.7071), (-0.5879, 0.3928, -0.7071), (-0.4619, 0.3087, -0.8315), (-0.3182, 0.2126, -0.9239), (-0.1622, 0.1084, -0.9808), (-0.1586, -0.5297, -0.8315), (-0.1093, -0.3648, -0.9239), (-0.6533, 0.2706, -0.7071), (-0.6533, 0.2706, -0.7071), (-0.6884, -0.1547, -0.7071), (-0.05571, -0.186, -0.9808), (-0.3536, 0.1464, -0.9239), (-0.4749, -0.2844, -0.8315), (-0.5, 0.5, -0.7071), (-0.3928, 0.3928, -0.8315), (-0.2706, 0.2706, -0.9239), (-0.1379, 0.1379, -0.9808), (-0.05571, -0.186, -0.9808), (-0.2374, -0.7927, -0.5556), (-0.2019, -0.6741, -0.7071), (-0.1093, -0.3648, -0.9239), (-0.2416, -0.5833, -0.7693), (0.4467, 0.5437, -0.7071), (-0.7087, 0.2936, -0.634), (-0.07466, -0.1802, -0.9808), (-0.3928, 0.5879, -0.7071), (-0.3087, 0.4619, -0.8315), (-0.2126, 0.3182, -0.9239), (-0.1084, 0.1622, -0.9808), (-0.1464, -0.3536, -0.9239), (-0.1936, -0.9734, -0.07621), (-0.9061, -0.3753, 0.1951), (-0.8155, -0.5449, 0.1951), (-0.6935, -0.6935, 0.1951), (-0.2706, 0.6533, -0.7071), (-0.2126, 0.5133, -0.8315), (-0.1464, 0.3536, -0.9239), (-0.07466, 0.1802, -0.9808), (0.1232, 0.15, -0.9808), (-0.5833, 0.2416, -0.7693), (-0.1913, 0.9619, -0.1951), (-0.1379, 0.6935, -0.7071), (-0.1084, 0.5449, -0.8315), (-0.07466, 0.3753, -0.9239), (-0.03806, 0.1913, -0.9808), (1.53e-07, 0.7071, -0.7071), (7.847e-08, 0.3827, -0.9239), (1.514e-08, 0.1951, -0.9808), (0.0, 0.9904, -0.09755), (0.2807, 0.5624, -0.7693), (0.379, 0.915, -0.09755), (0.5502, 0.8235, -0.09755), (0.8235, 0.5502, -0.09755), (-0.9172, 0.3799, -0.07316), (-0.08111, -0.05419, -0.9904), (-0.1307, -0.06443, -0.9856), (-0.2126, -0.5133, -0.8315), (-0.4661, -0.4225, -0.7693), (-0.144, -0.1306, -0.9808), (-9.289e-08, -0.9904, -0.09755), (-0.1932, -0.9714, -0.09755), (-0.2825, -0.2561, -0.9239), (-0.4101, -0.3718, -0.8315), (-0.522, -0.4732, -0.7071), (-0.7918, -0.2402, -0.5556), (-0.6734, -0.2043, -0.7071), (-0.5291, -0.1605, -0.8315), (-0.3644, -0.1106, -0.9239), (-0.1858, -0.05636, -0.9808), (-0.7305, -0.2216, -0.634), (-0.1802, -0.07466, -0.9808), (-0.6012, -0.1824, -0.7693), (-0.1932, 0.9714, -0.09755), (0.1232, 0.6192, -0.7693), (0.2416, 0.5833, -0.7693), (0.3508, 0.5249, -0.7693), (0.4464, 0.4464, -0.7693), (0.5249, 0.3508, -0.7693), (0.5833, 0.2416, -0.7693), (0.6192, 0.1232, -0.7693), (0.6313, -3.304e-07, -0.7693), (0.6192, -0.1232, -0.7693), (0.5833, -0.2416, -0.7693), (0.5249, -0.3508, -0.7693), (0.4464, -0.4464, -0.7693), (0.3508, -0.5249, -0.7693), (0.2416, -0.5833, -0.7693), (0.1232, -0.6192, -0.7693), (-1.839e-08, -0.6313, -0.7693), (-0.1232, -0.6192, -0.7693), (-0.2416, -0.5833, -0.7693), (-0.3508, -0.5249, -0.7693), (-0.4464, -0.4464, -0.7693), (-0.5249, -0.3508, -0.7693), (-0.5833, -0.2416, -0.7693), (-0.6192, -0.1232, -0.7693), (-0.6313, -2.223e-07, -0.7693), (-0.6192, 0.1232, -0.7693), (-0.5833, 0.2416, -0.7693), (-0.5249, 0.3508, -0.7693), (-0.4464, 0.4464, -0.7693), (-0.3508, 0.5249, -0.7693), (-0.2416, 0.5833, -0.7693), (-0.1232, 0.6192, -0.7693), (7.649e-08, 0.6313, -0.7693), (0.429, 0.3487, -0.8315), (0.5461, 0.4439, -0.7071), (0.2955, 0.2402, -0.9239), (0.2955, 0.2402, -0.9239), (0.1507, 0.1225, -0.9808), (0.7722, 0.6277, 7.55e-08), (0.08675, 0.1738, -0.9808), (0.429, 0.3487, -0.8315), (0.7648, 0.6217, -0.09755), (0.4876, 0.3963, -0.7693), (0.1702, 0.3409, -0.9239), (0.1622, 0.1084, -0.9808), (0.5461, 0.4439, -0.7071), (0.7648, 0.6217, -0.09755), (0.4876, 0.3963, -0.7693), (-0.5833, 0.2416, -0.7693), (-0.0757, 0.6997, -0.7071), (-0.04097, 0.3786, -0.9239), (-0.02089, 0.193, -0.9808), (-0.105, 0.9704, -0.1951), (-0.05948, 0.5497, -0.8315), (-0.1802, 0.07466, -0.9808), (-0.106, 0.9799, -0.09755), (-0.06759, 0.6247, -0.7693), (0.0, 0.9957, -0.04335), (-0.1943, 0.9766, -0.04335), (-0.1066, 0.9852, -0.04335), (0.09806, 0.9711, -0.1951), (0.05555, 0.5501, -0.8315), (0.0707, 0.7001, -0.7071), (0.03826, 0.3789, -0.9239), (0.01951, 0.1932, -0.9808), (-0.4857, -0.3986, -0.7693), (0.06312, 0.6251, -0.7693), (-0.5833, 0.2416, -0.7693), (-0.3536, 0.1464, -0.9239), (-0.915, 0.379, -0.09755), (-0.1802, 0.07466, -0.9808), (-0.9239, 0.3827, 7.55e-08), (0.247, 0.4949, -0.8315), (0.3144, 0.6299, -0.7071), (-0.7682, 0.3182, -0.5556), (-0.6533, 0.2706, -0.7071), (-0.5133, 0.2126, -0.8315), (-0.1802, 0.07466, -0.9808), (0.1714, -0.09115, -0.9808), (0.3363, -0.1788, -0.9239), (0.6213, -0.3304, -0.7071), (0.4882, -0.2596, -0.8315), (0.5548, -0.295, -0.7693), (0.1232, -0.1501, -0.9808), (0.2416, -0.2944, -0.9239), (0.4464, -0.544, -0.7071), (0.3508, -0.4274, -0.8315), (0.3986, -0.4857, -0.7693), (-0.2706, -0.6533, -0.7071), (-0.3271, -0.1959, -0.9239), (-0.1668, -0.09987, -0.9808), (-0.6044, -0.362, -0.7071), (-0.04551, -0.01885, -0.9951), (-0.6147, -0.1381, -0.7693), (-0.5397, -0.3232, -0.7693), (-0.4922, -0.4462, -0.7402), (0.5859, -0.3115, -0.7402), (-0.635, -0.1926, -0.7402), (-0.635, -0.1926, -0.7402), (0.636, -0.1893, -0.7402), (-0.2552, -0.616, -0.7402), (-0.616, 0.2552, -0.7402), (-0.513, -0.421, -0.7402), (-0.616, 0.2552, -0.7402), (-0.1904, -0.6357, -0.7402), (-0.1904, -0.6357, -0.7402), (0.4213, 0.5127, -0.7402), (-0.635, -0.1926, -0.7402), (-0.5852, -0.3128, -0.7402), (0.1301, 0.654, -0.7402), (0.2552, 0.616, -0.7402), (0.3705, 0.5544, -0.7402), (0.4715, 0.4715, -0.7402), (0.5544, 0.3704, -0.7402), (0.616, 0.2552, -0.7402), (0.654, 0.1301, -0.7402), (0.6668, -3.251e-07, -0.7402), (0.654, -0.1301, -0.7402), (0.616, -0.2552, -0.7402), (0.5544, -0.3705, -0.7402), (0.4715, -0.4715, -0.7402), (0.3704, -0.5544, -0.7402), (0.2552, -0.616, -0.7402), (0.1301, -0.654, -0.7402), (-2.187e-08, -0.6668, -0.7402), (-0.1301, -0.654, -0.7402), (-0.2552, -0.616, -0.7402), (-0.3704, -0.5544, -0.7402), (-0.4715, -0.4715, -0.7402), (-0.5544, -0.3705, -0.7402), (-0.616, -0.2552, -0.7402), (-0.654, -0.1301, -0.7402), (-0.6668, -2.049e-07, -0.7402), (-0.654, 0.1301, -0.7402), (-0.616, 0.2552, -0.7402), (-0.5544, 0.3704, -0.7402), (-0.4715, 0.4715, -0.7402), (-0.3704, 0.5544, -0.7402), (-0.2552, 0.616, -0.7402), (-0.1301, 0.654, -0.7402), (1.123e-07, 0.6668, -0.7402), (0.2965, 0.5939, -0.7402), (-0.6445, -0.1614, -0.7402), (0.5149, 0.4186, -0.7402), (0.5149, 0.4186, -0.7402), (-0.07139, 0.6598, -0.7402), (0.06667, 0.6602, -0.7402), (-0.616, 0.2552, -0.7402), (0.421, -0.513, -0.7402), (-0.6492, -0.1459, -0.7402), (-0.57, -0.3413, -0.7402), (-0.1802, 0.07466, -0.9808), (-0.6533, 0.2706, -0.7071), (-0.7003, 0.06897, -0.7071), (-0.5502, 0.05419, -0.8315), (-0.379, 0.03733, -0.9239), (-0.1932, 0.01903, -0.9808), (-0.3536, 0.1464, -0.9239), (-0.5133, 0.2126, -0.8315), (-0.04626, 0.009201, -0.9954), (-0.5833, 0.2416, -0.7693), (-0.6253, 0.06158, -0.7693), (-0.1802, 0.07466, -0.9808), (-0.616, 0.2552, -0.7402), (-0.6604, 0.06504, -0.7402), (-0.1932, -0.01903, -0.9808), (-0.379, -0.03733, -0.9239), (-0.7003, -0.06898, -0.7071), (-0.5502, -0.05419, -0.8315), (-0.6253, -0.06158, -0.7693), (-0.6604, -0.06504, -0.7402), (-0.1393, -0.04227, -0.9856), (-0.183, -0.06551, -0.9808), (-0.5923, -0.212, -0.7693), (-0.6633, -0.2374, -0.7071), (-0.5212, -0.1866, -0.8315), (-0.359, -0.1285, -0.9239), (-0.183, -0.06551, -0.9808), (-0.3808, -0.01866, -0.9239), (-0.183, -0.06551, -0.9808), (-0.09567, -0.01903, -0.9904), (-0.6283, -0.03079, -0.7693), (-0.1177, -0.03077, -0.988), (-0.6255, -0.2239, -0.7402), (-0.6636, -0.03252, -0.7402), (-0.1942, -0.009515, -0.9808), (-0.7037, -0.03449, -0.7071), (-0.5529, -0.0271, -0.8315), (-0.1184, -0.06189, -0.9868), (-0.5389, -0.128, -0.8315), (-0.1893, -0.04495, -0.9808), (-0.4813, -0.2725, -0.8315), (-0.686, -0.1629, -0.7071), (-0.3712, -0.08816, -0.9239), (-0.06781, -0.02809, -0.9928), (-0.6125, -0.3469, -0.7071), (-0.169, -0.0957, -0.9808), (-0.3315, -0.1877, -0.9239), (-0.5469, -0.3097, -0.7693), (-0.6124, -0.1454, -0.7693), (-0.6468, -0.1536, -0.7402), (-0.5776, -0.3271, -0.7402), (-0.1285, -0.03652, -0.9868), (-0.2416, -0.2944, -0.9239), (-0.3508, -0.4274, -0.8315), (-0.1232, -0.1501, -0.9808), (-0.4464, -0.544, -0.7071), (-0.3986, -0.4857, -0.7693), (-0.421, -0.513, -0.7402), (-0.01903, -0.1932, -0.9808), (-0.06897, -0.7003, -0.7071), (-0.05419, -0.5502, -0.8315), (-0.03733, -0.379, -0.9239), (-0.2363, -0.6637, -0.7071), (-0.1856, -0.5215, -0.8315), (-0.1279, -0.3592, -0.9239), (-0.06518, -0.1831, -0.9808), (-0.01903, -0.09567, -0.9904), (-0.2109, -0.5926, -0.7693), (-0.06158, -0.6253, -0.7693), (-0.2228, -0.6259, -0.7402), (-0.06504, -0.6604, -0.7402), (-0.1906, -0.04037, -0.9808), (-0.5429, -0.115, -0.8315), (-0.3227, -0.2043, -0.9239), (-0.1645, -0.1041, -0.9808), (-0.5962, -0.3774, -0.7071), (-0.374, -0.07919, -0.9239), (-0.691, -0.1463, -0.7071), (-0.02275, -0.009425, -0.9976), (-0.6169, -0.1306, -0.7693), (-0.09362, -0.05678, -0.9892), (-0.4684, -0.2965, -0.8315), (-0.5323, -0.337, -0.7693), (-0.5622, -0.3559, -0.7402), (-0.6516, -0.138, -0.7402), (-0.1067, -0.0249, -0.9892), (0.1158, 0.5821, -0.8004), (-0.5652, -0.1714, -0.8004), (0.2271, 0.5483, -0.8004), (-0.5209, -0.2784, -0.8004), (0.3297, 0.4934, -0.8004), (0.5215, -0.2773, -0.8004), (0.4196, 0.4196, -0.8004), (0.4934, 0.3297, -0.8004), (0.5483, 0.2271, -0.8004), (0.5821, 0.1158, -0.8004), (0.5935, -3.359e-07, -0.8004), (0.5821, -0.1158, -0.8004), (0.5483, -0.2271, -0.8004), (-0.5652, -0.1714, -0.8004), (0.4934, -0.3297, -0.8004), (0.4196, -0.4196, -0.8004), (0.3297, -0.4934, -0.8004), (0.5661, -0.1685, -0.8004), (-0.5652, -0.1714, -0.8004), (0.2271, -0.5483, -0.8004), (0.1158, -0.5821, -0.8004), (-1.466e-08, -0.5935, -0.8004), (-0.1158, -0.5821, -0.8004), (-0.2271, -0.5483, -0.8004), (-0.3297, -0.4934, -0.8004), (-0.4196, -0.4196, -0.8004), (-0.1695, -0.5658, -0.8004), (-0.5483, 0.2271, -0.8004), (-0.2271, -0.5483, -0.8004), (-0.4934, -0.3297, -0.8004), (-0.5483, -0.2271, -0.8004), (-0.5821, -0.1158, -0.8004), (-0.5935, -2.41e-07, -0.8004), (-0.4565, -0.3747, -0.8004), (-0.5821, 0.1158, -0.8004), (-0.5483, 0.2271, -0.8004), (-0.5483, 0.2271, -0.8004), (-0.4934, 0.3297, -0.8004), (-0.4196, 0.4196, -0.8004), (-0.1695, -0.5658, -0.8004), (-0.3297, 0.4934, -0.8004), (-0.2271, 0.5483, -0.8004), (-0.1158, 0.5821, -0.8004), (3.824e-08, 0.5935, -0.8004), (-0.4381, -0.3972, -0.8004), (0.3749, 0.4563, -0.8004), (0.4583, 0.3725, -0.8004), (0.4583, 0.3725, -0.8004), (-0.06354, 0.5872, -0.8004), (0.2639, 0.5286, -0.8004), (0.05934, 0.5876, -0.8004), (-0.5483, 0.2271, -0.8004), (-0.5736, -0.1436, -0.8004), (0.3747, -0.4565, -0.8004), (-0.5073, -0.3038, -0.8004), (-0.5778, -0.1298, -0.8004), (-0.5878, 0.05789, -0.8004), (-0.5483, 0.2271, -0.8004), (-0.5878, -0.05789, -0.8004), (-0.5906, -0.02894, -0.8004), (-0.5567, -0.1993, -0.8004), (-0.5141, -0.2911, -0.8004), (-0.5757, -0.1367, -0.8004), (-0.3747, -0.4565, -0.8004), (-0.05789, -0.5878, -0.8004), (-0.1983, -0.557, -0.8004), (-0.5004, -0.3168, -0.8004), (-0.5799, -0.1228, -0.8004), (0.03733, -0.379, -0.9239), (0.05419, -0.5502, -0.8315), (-0.6805, -0.2064, -0.698), (0.06897, -0.7003, -0.7071), (0.01903, -0.1932, -0.9808), (0.06158, -0.6253, -0.7693), (0.06504, -0.6604, -0.7402), (0.05789, -0.5878, -0.8004)], [(561, 101), (251, 88), (100, 246), (190, 94), (246, 134), (135, 251), (189, 37), (200, 169), (71, 180), (64, 99), (182, 173), (172, 64), (205, 71), (142, 205), (170, 177), (292, 125), (300, 295), (147, 325), (99, 328)], [(120, 126, 248, 249), (240, 243, 19, 18), (400, 316, 4, 363), (317, 315, 5, 6), (318, 317, 6, 7), (85, 229, 318, 7), (85, 7, 12), (352, 127, 247, 361), (363, 4, 9, 364), (6, 5, 10, 11), (7, 6, 11, 12), (395, 327, 14, 365), (297, 326, 15, 16), (293, 297, 16, 17), (85, 12, 293, 17), (516, 274, 239, 535), (85, 17, 220, 23), (360, 204, 20, 366), (155, 156, 21, 22), (220, 155, 22, 23), (397, 288, 27, 367), (289, 287, 28, 29), (291, 289, 29, 30), (298, 132, 291, 30), (349, 245, 26, 356), (426, 433, 250, 113), (63, 62, 333, 332), (367, 27, 33, 368), (29, 28, 34, 35), (30, 29, 35, 36), (85, 298, 30, 36), (368, 33, 40, 369), (35, 34, 41, 42), (36, 35, 42, 43), (85, 36, 43), (372, 60, 334, 350), (369, 40, 47, 370), (42, 41, 48, 49), (43, 42, 49, 50), (85, 43, 50), (49, 48, 54, 55), (50, 49, 55, 56), (85, 50, 56), (62, 61, 335, 333), (370, 47, 53, 371), (353, 140, 60, 372), (80, 89, 61, 62), (74, 80, 62, 63), (85, 56, 74, 63), (332, 333, 69, 70), (85, 63, 332, 70), (154, 193, 57, 308), (350, 334, 67, 373), (333, 335, 68, 69), (55, 54, 89, 80), (373, 67, 75, 374), (69, 68, 76, 77), (70, 69, 77, 78), (85, 70, 78), (416, 0, 308, 405), (337, 338, 83, 84), (85, 78, 337, 84), (56, 55, 80, 74), (402, 339, 81, 375), (338, 340, 82, 83), (375, 81, 90, 376), (83, 82, 91, 92), (84, 83, 92, 93), (85, 84, 93), (357, 94, 37, 355), (85, 93, 98), (376, 90, 95, 377), (92, 91, 96, 97), (93, 92, 97, 98), (565, 562, 102, 378), (559, 560, 103, 104), (563, 559, 104, 105), (85, 98, 563, 105), (324, 322, 193, 154), (471, 463, 112, 179), (492, 253, 79, 504), (450, 451, 59, 52), (475, 464, 109, 379), (466, 465, 110, 111), (463, 466, 111, 112), (474, 467, 115, 380), (469, 468, 116, 117), (470, 469, 117, 118), (179, 112, 192, 199), (354, 342, 121, 381), (211, 238, 122, 123), (206, 211, 123, 124), (85, 118, 206, 124), (457, 458, 129, 130), (459, 457, 130, 131), (85, 124, 459, 131), (455, 449, 46, 362), (462, 460, 128, 382), (356, 26, 136, 383), (19, 24, 137, 138), (18, 19, 138, 139), (236, 240, 18, 139), (442, 450, 52, 237), (59, 58, 144, 145), (517, 161, 167, 530), (52, 59, 145, 146), (237, 52, 146, 252), (503, 264, 336, 496), (362, 46, 143, 384), (489, 482, 148, 385), (481, 477, 149, 150), (476, 481, 150, 151), (382, 128, 245, 349), (433, 431, 119, 250), (351, 101, 73, 396), (439, 432, 159, 160), (434, 151, 419, 439), (322, 330, 86, 193), (108, 107, 65, 72), (430, 429, 126, 120), (438, 440, 157, 386), (432, 441, 158, 159), (431, 430, 120, 119), (418, 407, 163, 387), (409, 408, 164, 165), (410, 409, 165, 166), (413, 410, 166, 51), (542, 321, 302, 526), (113, 108, 72, 66), (405, 411, 175, 176), (0, 324, 154, 308), (417, 406, 173, 388), (411, 412, 174, 175), (551, 427, 114, 509), (388, 173, 183, 389), (175, 174, 184, 185), (176, 175, 185, 186), (85, 331, 176, 186), (533, 285, 310, 539), (456, 425, 66, 444), (483, 485, 181, 346), (85, 186, 198), (119, 120, 249, 250), (478, 486, 194, 343), (514, 272, 203, 519), (359, 133, 201, 358), (202, 141, 187, 188), (389, 183, 195, 390), (192, 202, 188, 199), (185, 184, 196, 197), (186, 185, 197, 198), (401, 329, 94, 357), (471, 179, 199, 470), (390, 195, 207, 391), (197, 196, 208, 209), (379, 109, 133, 359), (198, 197, 209, 210), (111, 110, 141, 202), (85, 198, 210), (112, 111, 202, 192), (249, 248, 107, 108), (250, 249, 108, 113), (391, 207, 216, 392), (361, 247, 101, 351), (209, 208, 217, 218), (451, 445, 58, 59), (210, 209, 218, 219), (513, 271, 161, 517), (85, 210, 219), (392, 216, 223, 393), (218, 217, 224, 225), (219, 218, 225, 226), (85, 219, 226), (23, 22, 290, 132), (130, 129, 244, 243), (399, 303, 227, 394), (304, 307, 2, 228), (305, 304, 228, 229), (85, 226, 305, 229), (502, 263, 162, 508), (504, 79, 32, 543), (413, 51, 0, 416), (553, 453, 347, 546), (526, 302, 221, 518), (193, 86, 44, 57), (535, 239, 319, 524), (365, 14, 204, 360), (16, 15, 156, 155), (17, 16, 155, 220), (131, 130, 243, 240), (490, 436, 39, 476), (539, 310, 286, 534), (532, 284, 285, 533), (531, 283, 284, 532), (529, 282, 283, 531), (528, 281, 282, 529), (527, 280, 281, 528), (548, 414, 280, 527), (547, 415, 279, 525), (550, 435, 278, 523), (558, 484, 277, 522), (494, 31, 276, 521), (524, 319, 275, 520), (554, 461, 274, 516), (519, 203, 273, 515), (556, 472, 272, 514), (555, 473, 271, 513), (566, 564, 270, 512), (510, 268, 269, 511), (507, 267, 268, 510), (544, 341, 267, 507), (505, 265, 266, 506), (496, 336, 265, 505), (508, 162, 264, 503), (501, 262, 263, 502), (500, 261, 262, 501), (499, 260, 261, 500), (498, 259, 260, 499), (537, 296, 259, 498), (536, 152, 258, 497), (540, 231, 257, 495), (491, 255, 256, 493), (541, 320, 255, 491), (538, 301, 296, 537), (243, 244, 24, 19), (22, 21, 294, 290), (495, 257, 152, 536), (437, 428, 127, 352), (364, 9, 327, 395), (425, 426, 113, 66), (366, 20, 299, 398), (132, 290, 289, 291), (290, 294, 287, 289), (398, 299, 288, 397), (85, 131, 240, 236), (11, 10, 326, 297), (509, 114, 253, 492), (497, 258, 301, 538), (85, 23, 132, 298), (226, 225, 304, 305), (225, 224, 307, 304), (393, 223, 303, 399), (12, 11, 297, 293), (448, 442, 237, 38), (534, 286, 320, 541), (229, 228, 317, 318), (228, 2, 315, 317), (394, 227, 316, 400), (493, 256, 231, 540), (387, 163, 329, 401), (371, 53, 140, 353), (557, 487, 348, 545), (51, 166, 324, 0), (525, 279, 321, 542), (165, 164, 330, 322), (552, 452, 31, 494), (166, 165, 322, 324), (38, 237, 252, 87), (506, 266, 341, 544), (77, 76, 340, 338), (374, 75, 339, 402), (78, 77, 338, 337), (118, 117, 211, 206), (117, 116, 238, 211), (380, 115, 342, 354), (444, 447, 13, 39), (447, 443, 45, 13), (454, 446, 191, 403), (485, 479, 344, 181), (488, 480, 345, 404), (479, 478, 343, 344), (487, 488, 404, 348), (453, 454, 403, 347), (272, 380, 354, 203), (266, 374, 402, 341), (263, 371, 353, 162), (279, 387, 401, 321), (286, 394, 400, 320), (285, 393, 399, 310), (301, 398, 397, 296), (258, 366, 398, 301), (256, 364, 395, 231), (427, 437, 352, 114), (257, 365, 360, 152), (310, 399, 394, 286), (284, 392, 393, 285), (253, 361, 351, 79), (283, 391, 392, 284), (271, 379, 359, 161), (282, 390, 391, 283), (321, 401, 357, 302), (281, 389, 390, 282), (161, 359, 358, 167), (280, 388, 389, 281), (414, 417, 388, 280), (415, 418, 387, 279), (435, 438, 386, 278), (79, 351, 396, 32), (274, 382, 349, 239), (484, 489, 385, 277), (31, 362, 384, 276), (319, 356, 383, 275), (461, 462, 382, 274), (452, 455, 362, 31), (203, 354, 381, 273), (472, 474, 380, 272), (473, 475, 379, 271), (564, 565, 378, 270), (268, 376, 377, 269), (302, 357, 355, 221), (267, 375, 376, 268), (341, 402, 375, 267), (265, 373, 374, 266), (336, 350, 373, 265), (162, 353, 372, 264), (262, 370, 371, 263), (261, 369, 370, 262), (264, 372, 350, 336), (260, 368, 369, 261), (259, 367, 368, 260), (239, 349, 356, 319), (296, 397, 367, 259), (152, 360, 366, 258), (231, 395, 365, 257), (255, 363, 364, 256), (114, 352, 361, 253), (320, 400, 363, 255), (278, 386, 418, 415), (221, 355, 417, 414), (523, 278, 415, 547), (518, 221, 414, 548), (85, 413, 416, 331), (57, 44, 412, 411), (355, 37, 406, 417), (308, 57, 411, 405), (85, 160, 410, 413), (160, 159, 409, 410), (159, 158, 408, 409), (386, 157, 407, 418), (331, 416, 405, 176), (277, 385, 424, 423), (522, 277, 423, 549), (150, 149, 422, 420), (385, 148, 421, 424), (151, 150, 420, 419), (423, 424, 438, 435), (276, 384, 437, 427), (38, 87, 426, 425), (384, 143, 428, 437), (549, 423, 435, 550), (483, 346, 436, 490), (448, 38, 425, 456), (521, 276, 427, 551), (146, 145, 430, 431), (420, 422, 441, 432), (424, 421, 440, 438), (145, 144, 429, 430), (85, 434, 439, 160), (419, 420, 432, 439), (252, 146, 431, 433), (87, 252, 433, 426), (346, 448, 456, 436), (348, 404, 455, 452), (32, 396, 454, 453), (396, 73, 446, 454), (72, 65, 443, 447), (66, 72, 447, 444), (545, 348, 452, 552), (346, 181, 442, 448), (543, 32, 453, 553), (343, 194, 445, 451), (436, 456, 444, 39), (181, 344, 450, 442), (404, 345, 449, 455), (344, 343, 451, 450), (273, 381, 462, 461), (515, 273, 461, 554), (381, 121, 460, 462), (124, 123, 457, 459), (123, 122, 458, 457), (270, 378, 475, 473), (167, 358, 474, 472), (512, 270, 473, 555), (530, 167, 472, 556), (85, 471, 470, 118), (199, 188, 469, 470), (188, 187, 468, 469), (358, 201, 467, 474), (105, 104, 466, 463), (104, 103, 465, 466), (378, 102, 464, 475), (85, 105, 463, 471), (85, 483, 490, 434), (347, 403, 489, 484), (275, 383, 488, 487), (139, 138, 478, 479), (383, 136, 480, 488), (236, 139, 479, 485), (520, 275, 487, 557), (546, 347, 484, 558), (434, 490, 476, 151), (138, 137, 486, 478), (85, 236, 485, 483), (39, 13, 481, 476), (13, 45, 477, 481), (403, 191, 482, 489), (45, 546, 558, 477), (137, 520, 557, 486), (187, 530, 556, 468), (103, 512, 555, 465), (122, 515, 554, 458), (65, 543, 553, 443), (194, 545, 552, 445), (144, 521, 551, 429), (422, 549, 550, 441), (149, 522, 549, 422), (44, 518, 548, 412), (158, 523, 547, 408), (76, 506, 544, 340), (445, 552, 494, 58), (164, 525, 542, 330), (486, 557, 545, 194), (10, 493, 540, 326), (2, 534, 541, 315), (21, 497, 538, 294), (126, 509, 492, 248), (15, 495, 536, 156), (294, 538, 537, 287), (315, 541, 491, 5), (5, 491, 493, 10), (326, 540, 495, 15), (156, 536, 497, 21), (287, 537, 498, 28), (28, 498, 499, 34), (34, 499, 500, 41), (41, 500, 501, 48), (48, 501, 502, 54), (89, 508, 503, 61), (335, 496, 505, 68), (68, 505, 506, 76), (340, 544, 507, 82), (82, 507, 510, 91), (91, 510, 511, 96), (560, 566, 512, 103), (465, 555, 513, 110), (468, 556, 514, 116), (238, 519, 515, 122), (458, 554, 516, 129), (24, 524, 520, 137), (58, 494, 521, 144), (477, 558, 522, 149), (441, 550, 523, 158), (408, 547, 525, 164), (412, 548, 527, 174), (174, 527, 528, 184), (184, 528, 529, 196), (196, 529, 531, 208), (208, 531, 532, 217), (217, 532, 533, 224), (307, 539, 534, 2), (244, 535, 524, 24), (86, 526, 518, 44), (443, 553, 546, 45), (107, 504, 543, 65), (54, 502, 508, 89), (110, 513, 517, 141), (116, 514, 519, 238), (224, 533, 539, 307), (429, 551, 509, 126), (330, 542, 526, 86), (61, 503, 496, 335), (141, 517, 530, 187), (248, 492, 504, 107), (129, 516, 535, 244), (96, 511, 566, 560), (269, 377, 565, 564), (511, 269, 564, 566), (98, 97, 559, 563), (97, 96, 560, 559), (377, 95, 562, 565)])
_uv = me_sphere.uv_layers.new(name='UVMap')
_uv.uv.foreach_set('vector', [0.04688, 0.125, 0.04688, 0.1875, 0.04688, 0.1875, 0.04688, 0.125, 0.1172, 0.0625, 0.1172, 0.125, 0.1094, 0.125, 0.1094, 0.0625, 0.734, 0.2334, 0.734, 0.25, 0.7188, 0.25, 0.7188, 0.2334, 0.734, 0.125, 0.734, 0.1875, 0.7188, 0.1875, 0.7188, 0.125, 0.734, 0.0625, 0.734, 0.125, 0.7188, 0.125, 0.7187, 0.0625, 0.7344, 0.0, 0.75, 0.0625, 0.734, 0.0625, 0.7187, 0.0625, 0.7031, 0.0, 0.7187, 0.0625, 0.6875, 0.0625, 0.04688, 0.2334, 0.04688, 0.25, 0.04688, 0.25, 0.02344, 0.1167, 0.7188, 0.2334, 0.7188, 0.25, 0.6875, 0.25, 0.6875, 0.2334, 0.7188, 0.125, 0.7188, 0.1875, 0.6875, 0.1875, 0.6875, 0.125, 0.7187, 0.0625, 0.7188, 0.125, 0.6875, 0.125, 0.6875, 0.0625, 0.6763, 0.2334, 0.6763, 0.25, 0.6562, 0.25, 0.6562, 0.2334, 0.6763, 0.125, 0.6763, 0.1875, 0.6562, 0.1875, 0.6562, 0.125, 0.6763, 0.0625, 0.6763, 0.125, 0.6562, 0.125, 0.6562, 0.0625, 0.6719, 0.0, 0.6875, 0.0625, 0.6763, 0.0625, 0.6562, 0.0625, 0.125, 0.2031, 0.125, 0.2188, 0.1172, 0.2188, 0.1172, 0.2031, 0.6406, 0.0, 0.6562, 0.0625, 0.6405, 0.0625, 0.625, 0.0625, 0.6405, 0.2334, 0.6405, 0.25, 0.625, 0.25, 0.625, 0.2334, 0.6405, 0.125, 0.6405, 0.1875, 0.625, 0.1875, 0.625, 0.125, 0.6405, 0.0625, 0.6405, 0.125, 0.625, 0.125, 0.625, 0.0625, 0.6086, 0.2334, 0.6086, 0.25, 0.5937, 0.25, 0.5937, 0.2334, 0.6086, 0.125, 0.6086, 0.1875, 0.5937, 0.1875, 0.5937, 0.125, 0.6086, 0.0625, 0.6086, 0.125, 0.5937, 0.125, 0.5937, 0.0625, 0.5937, 0.0625, 0.6086, 0.0625, 0.6086, 0.0625, 0.5937, 0.0625, 0.1172, 0.2334, 0.1172, 0.25, 0.1094, 0.25, 0.1094, 0.2334, 0.05469, 0.0625, 0.05469, 0.0625, 0.04688, 0.0625, 0.04688, 0.0625, 0.4375, 0.0625, 0.4375, 0.125, 0.4222, 0.125, 0.4222, 0.0625, 0.5937, 0.2334, 0.5937, 0.25, 0.5625, 0.25, 0.5625, 0.2334, 0.5937, 0.125, 0.5937, 0.1875, 0.5625, 0.1875, 0.5625, 0.125, 0.5937, 0.0625, 0.5937, 0.125, 0.5625, 0.125, 0.5625, 0.0625, 0.5781, 0.0, 0.5937, 0.0625, 0.5937, 0.0625, 0.5625, 0.0625, 0.5625, 0.2334, 0.5625, 0.25, 0.5312, 0.25, 0.5312, 0.2334, 0.5625, 0.125, 0.5625, 0.1875, 0.5312, 0.1875, 0.5312, 0.125, 0.5625, 0.0625, 0.5625, 0.125, 0.5312, 0.125, 0.5312, 0.0625, 0.5469, 0.0, 0.5625, 0.0625, 0.5312, 0.0625, 0.4375, 0.2334, 0.4375, 0.25, 0.4222, 0.25, 0.4222, 0.2334, 0.5312, 0.2334, 0.5312, 0.25, 0.5, 0.25, 0.5, 0.2334, 0.5312, 0.125, 0.5312, 0.1875, 0.5, 0.1875, 0.5, 0.125, 0.5312, 0.0625, 0.5312, 0.125, 0.5, 0.125, 0.5, 0.0625, 0.5156, 0.0, 0.5312, 0.0625, 0.5, 0.0625, 0.5, 0.125, 0.5, 0.1875, 0.4687, 0.1875, 0.4687, 0.125, 0.5, 0.0625, 0.5, 0.125, 0.4687, 0.125, 0.4687, 0.0625, 0.4844, 0.0, 0.5, 0.0625, 0.4687, 0.0625, 0.4375, 0.125, 0.4375, 0.1875, 0.4222, 0.1875, 0.4222, 0.125, 0.5, 0.2334, 0.5, 0.25, 0.4687, 0.25, 0.4687, 0.2334, 0.454, 0.2334, 0.454, 0.25, 0.4375, 0.25, 0.4375, 0.2334, 0.454, 0.125, 0.454, 0.1875, 0.4375, 0.1875, 0.4375, 0.125, 0.454, 0.0625, 0.454, 0.125, 0.4375, 0.125, 0.4375, 0.0625, 0.4531, 0.0, 0.4687, 0.0625, 0.454, 0.0625, 0.4375, 0.0625, 0.4222, 0.0625, 0.4222, 0.125, 0.4062, 0.125, 0.4062, 0.0625, 0.4219, 0.0, 0.4375, 0.0625, 0.4222, 0.0625, 0.4062, 0.0625, 0.9375, 0.0625, 0.9375, 0.125, 0.9375, 0.125, 0.9375, 0.0625, 0.4222, 0.2334, 0.4222, 0.25, 0.4062, 0.25, 0.4062, 0.2334, 0.4222, 0.125, 0.4222, 0.1875, 0.4062, 0.1875, 0.4062, 0.125, 0.4687, 0.125, 0.4687, 0.1875, 0.454, 0.1875, 0.454, 0.125, 0.4062, 0.2334, 0.4062, 0.25, 0.375, 0.25, 0.375, 0.2334, 0.4062, 0.125, 0.4062, 0.1875, 0.375, 0.1875, 0.375, 0.125, 0.4062, 0.0625, 0.4062, 0.125, 0.375, 0.125, 0.375, 0.0625, 0.3906, 0.0, 0.4062, 0.0625, 0.375, 0.0625, 0.9375, 0.0625, 0.9375, 0.0625, 0.9375, 0.0625, 0.9375, 0.0625, 0.3594, 0.0625, 0.3594, 0.125, 0.3437, 0.125, 0.3437, 0.0625, 0.3594, 0.0, 0.375, 0.0625, 0.3594, 0.0625, 0.3437, 0.0625, 0.4687, 0.0625, 0.4687, 0.125, 0.454, 0.125, 0.454, 0.0625, 0.3594, 0.2334, 0.3594, 0.25, 0.3437, 0.25, 0.3437, 0.2334, 0.3594, 0.125, 0.3594, 0.1875, 0.3437, 0.1875, 0.3437, 0.125, 0.3437, 0.2334, 0.3437, 0.25, 0.3125, 0.25, 0.3125, 0.2334, 0.3437, 0.125, 0.3437, 0.1875, 0.3125, 0.1875, 0.3125, 0.125, 0.3437, 0.0625, 0.3437, 0.125, 0.3125, 0.125, 0.3125, 0.0625, 0.3281, 0.0, 0.3437, 0.0625, 0.3125, 0.0625, 0.4687, 0.1167, 0.9375, 0.25, 0.9375, 0.25, 0.4687, 0.1167, 0.2969, 0.0, 0.3125, 0.0625, 0.2812, 0.0625, 0.3125, 0.2334, 0.3125, 0.25, 0.2812, 0.25, 0.2812, 0.2334, 0.3125, 0.125, 0.3125, 0.1875, 0.2812, 0.1875, 0.2812, 0.125, 0.3125, 0.0625, 0.3125, 0.125, 0.2812, 0.125, 0.2812, 0.0625, 0.2656, 0.2334, 0.2656, 0.25, 0.25, 0.25, 0.25, 0.2334, 0.2656, 0.125, 0.2656, 0.1875, 0.25, 0.1875, 0.25, 0.125, 0.2656, 0.0625, 0.2656, 0.125, 0.25, 0.125, 0.25, 0.0625, 0.2656, 0.0, 0.2812, 0.0625, 0.2656, 0.0625, 0.25, 0.0625, 0.9375, 0.0625, 0.9375, 0.125, 0.9375, 0.125, 0.9375, 0.0625, 0.2266, 0.03125, 0.2344, 0.0625, 0.2188, 0.0625, 0.2188, 0.0625, 0.04688, 0.2031, 0.04688, 0.2188, 0.04688, 0.2188, 0.04688, 0.2031, 0.08199, 0.0625, 0.08199, 0.125, 0.07813, 0.125, 0.07813, 0.0625, 0.2344, 0.2334, 0.2344, 0.25, 0.2187, 0.25, 0.2187, 0.2334, 0.2344, 0.125, 0.2344, 0.1875, 0.2188, 0.1875, 0.2188, 0.125, 0.2344, 0.0625, 0.2344, 0.125, 0.2188, 0.125, 0.2188, 0.0625, 0.1956, 0.2334, 0.1956, 0.25, 0.1875, 0.25, 0.1875, 0.2334, 0.1956, 0.125, 0.1956, 0.1875, 0.1875, 0.1875, 0.1875, 0.125, 0.1956, 0.0625, 0.1956, 0.125, 0.1875, 0.125, 0.1875, 0.0625, 0.2188, 0.0625, 0.2188, 0.0625, 0.2037, 0.0625, 0.2037, 0.0625, 0.1875, 0.2334, 0.1875, 0.25, 0.1563, 0.25, 0.1563, 0.2334, 0.1875, 0.125, 0.1875, 0.1875, 0.1563, 0.1875, 0.1563, 0.125, 0.1875, 0.0625, 0.1875, 0.125, 0.1563, 0.125, 0.1563, 0.0625, 0.1719, 0.0, 0.1875, 0.0625, 0.1875, 0.0625, 0.1563, 0.0625, 0.1406, 0.125, 0.1406, 0.1875, 0.125, 0.1875, 0.125, 0.125, 0.1406, 0.0625, 0.1406, 0.125, 0.125, 0.125, 0.125, 0.0625, 0.1406, 0.0, 0.1563, 0.0625, 0.1406, 0.0625, 0.125, 0.0625, 0.08199, 0.2334, 0.08199, 0.25, 0.07813, 0.25, 0.07813, 0.2334, 0.1406, 0.2334, 0.1406, 0.25, 0.125, 0.25, 0.125, 0.2334, 0.1094, 0.2334, 0.1094, 0.25, 0.09375, 0.25, 0.09375, 0.2334, 0.1094, 0.125, 0.1094, 0.1875, 0.09375, 0.1875, 0.09375, 0.125, 0.1094, 0.0625, 0.1094, 0.125, 0.09375, 0.125, 0.09375, 0.0625, 0.1016, 0.03125, 0.1172, 0.0625, 0.1094, 0.0625, 0.09375, 0.0625, 0.07712, 0.04301, 0.08199, 0.0625, 0.07813, 0.0625, 0.07422, 0.04687, 0.07813, 0.125, 0.07813, 0.1875, 0.0625, 0.1875, 0.0625, 0.125, 0.2037, 0.2031, 0.2037, 0.2188, 0.2037, 0.2188, 0.2037, 0.2031, 0.07813, 0.0625, 0.07813, 0.125, 0.0625, 0.125, 0.0625, 0.0625, 0.07422, 0.04687, 0.07813, 0.0625, 0.0625, 0.0625, 0.0625, 0.0625, 0.4375, 0.2031, 0.4375, 0.2188, 0.4222, 0.2188, 0.4222, 0.2031, 0.07813, 0.2334, 0.07813, 0.25, 0.0625, 0.25, 0.0625, 0.2334, 0.03322, 0.2334, 0.03322, 0.25, 0.03125, 0.25, 0.03125, 0.2334, 0.03322, 0.125, 0.03322, 0.1875, 0.03125, 0.1875, 0.03125, 0.125, 0.03322, 0.0625, 0.03322, 0.125, 0.03125, 0.125, 0.03125, 0.0625, 0.125, 0.2334, 0.125, 0.25, 0.1172, 0.25, 0.1172, 0.2334, 0.05469, 0.0625, 0.05469, 0.0625, 0.04688, 0.0625, 0.04688, 0.0625, 0.04688, 0.2334, 0.04688, 0.25, 0.03906, 0.25, 0.03906, 0.2334, 0.007813, 0.0625, 0.007813, 0.125, 8.941e-08, 0.125, 2.384e-07, 0.0625, 0.02344, 0.03125, 0.03125, 0.0625, 0.01563, 0.0625, 0.007813, 0.0625, 0.9375, 0.125, 0.9375, 0.1875, 0.9375, 0.1875, 0.9375, 0.125, 0.04688, 0.125, 0.04688, 0.1875, 0.03906, 0.1875, 0.03906, 0.125, 0.05469, 0.125, 0.05469, 0.1875, 0.04688, 0.1875, 0.04688, 0.125, 0.007813, 0.2334, 0.007813, 0.25, 0.0, 0.25, 1.586e-08, 0.2334, 0.007813, 0.125, 0.007813, 0.1875, 5.96e-08, 0.1875, 8.941e-08, 0.125, 0.05469, 0.0625, 0.05469, 0.125, 0.04688, 0.125, 0.04688, 0.0625, 0.9844, 0.2334, 0.9844, 0.25, 0.9688, 0.25, 0.9687, 0.2334, 0.9844, 0.125, 0.9844, 0.1875, 0.9688, 0.1875, 0.9688, 0.125, 0.9844, 0.0625, 0.9844, 0.125, 0.9688, 0.125, 0.9688, 0.0625, 0.9806, 0.01511, 0.9844, 0.0625, 0.9688, 0.0625, 0.9768, 0.03022, 0.9375, 0.2031, 0.9375, 0.2187, 0.9375, 0.2187, 0.9375, 0.2031, 0.04688, 0.0625, 0.04688, 0.125, 0.03906, 0.125, 0.03906, 0.0625, 0.9375, 0.0625, 0.9375, 0.125, 0.9375, 0.125, 0.9375, 0.0625, 0.9375, 0.0625, 0.9375, 0.0625, 0.9375, 0.0625, 0.9375, 0.0625, 0.7031, 0.175, 0.9375, 0.25, 0.9375, 0.25, 0.9375, 0.2334, 0.9375, 0.125, 0.9375, 0.1875, 0.9375, 0.1875, 0.9375, 0.125, 0.05469, 0.2031, 0.05469, 0.2188, 0.04688, 0.2188, 0.04688, 0.2031, 0.9375, 0.2334, 0.9375, 0.25, 0.9062, 0.25, 0.9062, 0.2334, 0.9375, 0.125, 0.9375, 0.1875, 0.9062, 0.1875, 0.9063, 0.125, 0.9375, 0.0625, 0.9375, 0.125, 0.9063, 0.125, 0.9063, 0.0625, 0.9219, 0.0, 0.9375, 0.0625, 0.9375, 0.0625, 0.9063, 0.0625, 0.7813, 0.2031, 0.7812, 0.2187, 0.7671, 0.2187, 0.7671, 0.2031, 0.04494, 0.04301, 0.04688, 0.04687, 0.03906, 0.0625, 0.03713, 0.0625, 0.07615, 0.00789, 0.08298, 0.03519, 0.08002, 0.03914, 0.07418, 0.01578, 0.8906, 0.0, 0.9063, 0.0625, 0.875, 0.0625, 0.04688, 0.0625, 0.04688, 0.125, 0.04688, 0.125, 0.04688, 0.0625, 0.08981, 0.125, 0.0898, 0.1875, 0.08586, 0.1875, 0.08586, 0.125, 0.1875, 0.2031, 0.1875, 0.2188, 0.1875, 0.2188, 0.1875, 0.2031, 0.2037, 0.2334, 0.2037, 0.25, 0.2037, 0.25, 0.2037, 0.2334, 0.2037, 0.125, 0.2037, 0.1875, 0.2037, 0.1875, 0.2037, 0.125, 0.9062, 0.2334, 0.9062, 0.25, 0.875, 0.25, 0.875, 0.2334, 0.2037, 0.0625, 0.2037, 0.125, 0.2037, 0.125, 0.2037, 0.0625, 0.9063, 0.125, 0.9062, 0.1875, 0.875, 0.1875, 0.875, 0.125, 0.9063, 0.0625, 0.9063, 0.125, 0.875, 0.125, 0.875, 0.0625, 0.9375, 0.2334, 0.9375, 0.25, 0.9375, 0.25, 0.4687, 0.1167, 0.2109, 0.03125, 0.2188, 0.0625, 0.2037, 0.0625, 0.1956, 0.0625, 0.875, 0.2334, 0.875, 0.25, 0.8438, 0.25, 0.8437, 0.2334, 0.875, 0.125, 0.875, 0.1875, 0.8438, 0.1875, 0.8438, 0.125, 0.2187, 0.2334, 0.2187, 0.25, 0.2037, 0.25, 0.2037, 0.2334, 0.875, 0.0625, 0.875, 0.125, 0.8438, 0.125, 0.8438, 0.0625, 0.2188, 0.125, 0.2188, 0.1875, 0.2037, 0.1875, 0.2037, 0.125, 0.8594, 0.0, 0.875, 0.0625, 0.8438, 0.0625, 0.2188, 0.0625, 0.2188, 0.125, 0.2037, 0.125, 0.2037, 0.0625, 0.04688, 0.125, 0.04688, 0.1875, 0.04688, 0.1875, 0.04688, 0.125, 0.04688, 0.0625, 0.04688, 0.125, 0.04688, 0.125, 0.04688, 0.0625, 0.8437, 0.2334, 0.8438, 0.25, 0.8125, 0.25, 0.8125, 0.2334, 0.02344, 0.1167, 0.04688, 0.25, 0.04688, 0.25, 0.04688, 0.2334, 0.8438, 0.125, 0.8438, 0.1875, 0.8125, 0.1875, 0.8125, 0.125, 0.08199, 0.125, 0.08199, 0.1875, 0.07813, 0.1875, 0.07813, 0.125, 0.8438, 0.0625, 0.8438, 0.125, 0.8125, 0.125, 0.8125, 0.0625, 0.2188, 0.2031, 0.2188, 0.2188, 0.2037, 0.2188, 0.2037, 0.2031, 0.8281, 0.0, 0.8438, 0.0625, 0.8125, 0.0625, 0.8125, 0.2334, 0.8125, 0.25, 0.7812, 0.25, 0.7812, 0.2334, 0.8125, 0.125, 0.8125, 0.1875, 0.7812, 0.1875, 0.7812, 0.125, 0.8125, 0.0625, 0.8125, 0.125, 0.7812, 0.125, 0.7812, 0.0625, 0.7969, 0.0, 0.8125, 0.0625, 0.7812, 0.0625, 0.625, 0.0625, 0.625, 0.125, 0.6086, 0.125, 0.6086, 0.0625, 0.125, 0.125, 0.125, 0.1875, 0.1172, 0.1875, 0.1172, 0.125, 0.7671, 0.2334, 0.7671, 0.25, 0.75, 0.25, 0.75, 0.2334, 0.7671, 0.125, 0.7671, 0.1875, 0.75, 0.1875, 0.75, 0.125, 0.7671, 0.0625, 0.7671, 0.125, 0.75, 0.125, 0.75, 0.0625, 0.7656, 0.0, 0.7812, 0.0625, 0.7671, 0.0625, 0.75, 0.0625, 0.4687, 0.2031, 0.4687, 0.2188, 0.454, 0.2188, 0.454, 0.2031, 0.04688, 0.2031, 0.04688, 0.2188, 0.03906, 0.2188, 0.03906, 0.2031, 0.9569, 0.01511, 0.9607, 0.03022, 0.9375, 0.0625, 0.9375, 0.0625, 0.03713, 0.2031, 0.03713, 0.2187, 0.03519, 0.2188, 0.0352, 0.2031, 0.9375, 0.2031, 0.9375, 0.2187, 0.9375, 0.2187, 0.9375, 0.2031, 0.9375, 0.125, 0.9375, 0.1875, 0.9375, 0.1875, 0.9375, 0.125, 0.1172, 0.2031, 0.1172, 0.2188, 0.1094, 0.2188, 0.1094, 0.2031, 0.6562, 0.2334, 0.6562, 0.25, 0.6405, 0.25, 0.6405, 0.2334, 0.6562, 0.125, 0.6562, 0.1875, 0.6405, 0.1875, 0.6405, 0.125, 0.6562, 0.0625, 0.6562, 0.125, 0.6405, 0.125, 0.6405, 0.0625, 0.125, 0.0625, 0.125, 0.125, 0.1172, 0.125, 0.1172, 0.0625, 0.04104, 0.03519, 0.04301, 0.03914, 0.03519, 0.0625, 0.03322, 0.0625, 0.7671, 0.2031, 0.7671, 0.2187, 0.75, 0.2187, 0.75, 0.2031, 0.8125, 0.2031, 0.8125, 0.2187, 0.7812, 0.2187, 0.7813, 0.2031, 0.8437, 0.2031, 0.8437, 0.2187, 0.8125, 0.2187, 0.8125, 0.2031, 0.875, 0.2031, 0.875, 0.2187, 0.8437, 0.2187, 0.8437, 0.2031, 0.9062, 0.2031, 0.9062, 0.2187, 0.875, 0.2187, 0.875, 0.2031, 0.9375, 0.2031, 0.9375, 0.2187, 0.9062, 0.2187, 0.9062, 0.2031, 0.9375, 0.2031, 0.9375, 0.2187, 0.9375, 0.2187, 0.9375, 0.2031, 0.9844, 0.2031, 0.9844, 0.2187, 0.9688, 0.2187, 0.9688, 0.2031, 0.007813, 0.2031, 0.007813, 0.2188, 2.98e-08, 0.2188, 4.47e-08, 0.2031, 0.03322, 0.2031, 0.03322, 0.2187, 0.03125, 0.2188, 0.03125, 0.2031, 0.07813, 0.2031, 0.07813, 0.2188, 0.0625, 0.2188, 0.0625, 0.2031, 0.1094, 0.2031, 0.1094, 0.2188, 0.09375, 0.2187, 0.09375, 0.2031, 0.1406, 0.2031, 0.1406, 0.2188, 0.125, 0.2188, 0.125, 0.2031, 0.1875, 0.2031, 0.1875, 0.2188, 0.1563, 0.2188, 0.1563, 0.2031, 0.1956, 0.2031, 0.1956, 0.2188, 0.1875, 0.2188, 0.1875, 0.2031, 0.2344, 0.2031, 0.2344, 0.2188, 0.2188, 0.2188, 0.2188, 0.2031, 0.2656, 0.2031, 0.2656, 0.2188, 0.25, 0.2188, 0.25, 0.2031, 0.3125, 0.2031, 0.3125, 0.2188, 0.2812, 0.2188, 0.2812, 0.2031, 0.3437, 0.2031, 0.3437, 0.2188, 0.3125, 0.2188, 0.3125, 0.2031, 0.3594, 0.2031, 0.3594, 0.2188, 0.3437, 0.2188, 0.3437, 0.2031, 0.4062, 0.2031, 0.4062, 0.2188, 0.375, 0.2188, 0.375, 0.2031, 0.4222, 0.2031, 0.4222, 0.2188, 0.4062, 0.2188, 0.4062, 0.2031, 0.454, 0.2031, 0.454, 0.2188, 0.4375, 0.2188, 0.4375, 0.2031, 0.5, 0.2031, 0.5, 0.2188, 0.4687, 0.2188, 0.4687, 0.2031, 0.5312, 0.2031, 0.5312, 0.2188, 0.5, 0.2188, 0.5, 0.2031, 0.5625, 0.2031, 0.5625, 0.2188, 0.5312, 0.2188, 0.5312, 0.2031, 0.5937, 0.2031, 0.5937, 0.2187, 0.5625, 0.2188, 0.5625, 0.2031, 0.6086, 0.2031, 0.6086, 0.2187, 0.5937, 0.2187, 0.5937, 0.2031, 0.6405, 0.2031, 0.6405, 0.2187, 0.625, 0.2188, 0.625, 0.2031, 0.6763, 0.2031, 0.6763, 0.2188, 0.6562, 0.2188, 0.6562, 0.2031, 0.7188, 0.2031, 0.7188, 0.2188, 0.6875, 0.2188, 0.6875, 0.2031, 0.734, 0.2031, 0.734, 0.2187, 0.7188, 0.2188, 0.7188, 0.2031, 0.6086, 0.2031, 0.6086, 0.2187, 0.6086, 0.2187, 0.6086, 0.2031, 0.1172, 0.125, 0.1172, 0.1875, 0.1094, 0.1875, 0.1094, 0.125, 0.625, 0.125, 0.625, 0.1875, 0.6086, 0.1875, 0.6086, 0.125, 0.6562, 0.2031, 0.6562, 0.2188, 0.6405, 0.2187, 0.6405, 0.2031, 0.05469, 0.2334, 0.05469, 0.25, 0.04688, 0.25, 0.04688, 0.2334, 0.6875, 0.2334, 0.6875, 0.25, 0.6763, 0.25, 0.6763, 0.2334, 0.04688, 0.04687, 0.05469, 0.0625, 0.04688, 0.0625, 0.03906, 0.0625, 0.625, 0.2334, 0.625, 0.25, 0.6086, 0.25, 0.6086, 0.2334, 0.6086, 0.0625, 0.6086, 0.125, 0.6086, 0.125, 0.6086, 0.0625, 0.6086, 0.125, 0.6086, 0.1875, 0.6086, 0.1875, 0.6086, 0.125, 0.6086, 0.2334, 0.6086, 0.25, 0.6086, 0.25, 0.6086, 0.2334, 0.1094, 0.0, 0.125, 0.0625, 0.1172, 0.0625, 0.1016, 0.03125, 0.6875, 0.125, 0.6875, 0.1875, 0.6763, 0.1875, 0.6763, 0.125, 0.04688, 0.2031, 0.04688, 0.2188, 0.04688, 0.2188, 0.04688, 0.2031, 0.625, 0.2031, 0.625, 0.2188, 0.6086, 0.2187, 0.6086, 0.2031, 0.6094, 0.0, 0.625, 0.0625, 0.6086, 0.0625, 0.5937, 0.0625, 0.7812, 0.0625, 0.7812, 0.125, 0.7671, 0.125, 0.7671, 0.0625, 0.7812, 0.125, 0.7812, 0.1875, 0.7671, 0.1875, 0.7671, 0.125, 0.7812, 0.2334, 0.7812, 0.25, 0.7671, 0.25, 0.7671, 0.2334, 0.6875, 0.0625, 0.6875, 0.125, 0.6763, 0.125, 0.6763, 0.0625, 0.07225, 0.02351, 0.07712, 0.04301, 0.07422, 0.04687, 0.07031, 0.03125, 0.75, 0.2031, 0.75, 0.2187, 0.734, 0.2187, 0.734, 0.2031, 0.75, 0.0625, 0.75, 0.125, 0.734, 0.125, 0.734, 0.0625, 0.75, 0.125, 0.75, 0.1875, 0.734, 0.1875, 0.734, 0.125, 0.75, 0.2334, 0.75, 0.25, 0.734, 0.25, 0.734, 0.2334, 0.6875, 0.2031, 0.6875, 0.2188, 0.6763, 0.2188, 0.6763, 0.2031, 0.9687, 0.2334, 0.9688, 0.25, 0.9375, 0.25, 0.9375, 0.2334, 0.4687, 0.2334, 0.4687, 0.25, 0.454, 0.25, 0.454, 0.2334, 0.08981, 0.2031, 0.08981, 0.2188, 0.08586, 0.2188, 0.08586, 0.2031, 0.9607, 0.03022, 0.9688, 0.0625, 0.9375, 0.0625, 0.9375, 0.0625, 0.9688, 0.2031, 0.9688, 0.2187, 0.9375, 0.2187, 0.9375, 0.2031, 0.9688, 0.125, 0.9688, 0.1875, 0.9375, 0.1875, 0.9375, 0.125, 0.08199, 0.2031, 0.08199, 0.2188, 0.07813, 0.2188, 0.07813, 0.2031, 0.9688, 0.0625, 0.9688, 0.125, 0.9375, 0.125, 0.9375, 0.0625, 0.07031, 0.03125, 0.07422, 0.04687, 0.0625, 0.0625, 0.0625, 0.0625, 0.375, 0.2031, 0.375, 0.2188, 0.3594, 0.2188, 0.3594, 0.2031, 0.375, 0.125, 0.375, 0.1875, 0.3594, 0.1875, 0.3594, 0.125, 0.375, 0.2334, 0.375, 0.25, 0.3594, 0.25, 0.3594, 0.2334, 0.375, 0.0625, 0.375, 0.125, 0.3594, 0.125, 0.3594, 0.0625, 0.1875, 0.0625, 0.1875, 0.125, 0.1875, 0.125, 0.1875, 0.0625, 0.1875, 0.125, 0.1875, 0.1875, 0.1875, 0.1875, 0.1875, 0.125, 0.1875, 0.2334, 0.1875, 0.25, 0.1875, 0.25, 0.1875, 0.2334, 0.03713, 0.0625, 0.03713, 0.125, 0.0352, 0.125, 0.03519, 0.0625, 0.03713, 0.125, 0.03713, 0.1875, 0.0352, 0.1875, 0.0352, 0.125, 0.03713, 0.2334, 0.03713, 0.25, 0.0352, 0.25, 0.0352, 0.2334, 0.08298, 0.03519, 0.08981, 0.0625, 0.08586, 0.0625, 0.08002, 0.03914, 0.0898, 0.2334, 0.0898, 0.25, 0.08586, 0.25, 0.08586, 0.2334, 0.08981, 0.0625, 0.08981, 0.125, 0.08586, 0.125, 0.08586, 0.0625, 0.08981, 0.2188, 0.0898, 0.2334, 0.08586, 0.2334, 0.08586, 0.2188, 0.03713, 0.2187, 0.03713, 0.2334, 0.0352, 0.2334, 0.03519, 0.2188, 0.1875, 0.2188, 0.1875, 0.2334, 0.1875, 0.2334, 0.1875, 0.2188, 0.375, 0.2188, 0.375, 0.2334, 0.3594, 0.2334, 0.3594, 0.2188, 0.4687, 0.2188, 0.4687, 0.2334, 0.454, 0.2334, 0.454, 0.2188, 0.9688, 0.2187, 0.9687, 0.2334, 0.9375, 0.2334, 0.9375, 0.2187, 0.75, 0.2187, 0.75, 0.2334, 0.734, 0.2334, 0.734, 0.2187, 0.7812, 0.2187, 0.7812, 0.2334, 0.7671, 0.2334, 0.7671, 0.2187, 0.6086, 0.2187, 0.6086, 0.2334, 0.6086, 0.2334, 0.6086, 0.2187, 0.625, 0.2188, 0.625, 0.2334, 0.6086, 0.2334, 0.6086, 0.2187, 0.6875, 0.2188, 0.6875, 0.2334, 0.6763, 0.2334, 0.6763, 0.2188, 0.05469, 0.2188, 0.05469, 0.2334, 0.04688, 0.2334, 0.04688, 0.2188, 0.6562, 0.2188, 0.6562, 0.2334, 0.6405, 0.2334, 0.6405, 0.2187, 0.7671, 0.2187, 0.7671, 0.2334, 0.75, 0.2334, 0.75, 0.2187, 0.8125, 0.2187, 0.8125, 0.2334, 0.7812, 0.2334, 0.7812, 0.2187, 0.04688, 0.2188, 0.02344, 0.1167, 0.04688, 0.2334, 0.04688, 0.2188, 0.8437, 0.2187, 0.8437, 0.2334, 0.8125, 0.2334, 0.8125, 0.2187, 0.2188, 0.2188, 0.2187, 0.2334, 0.2037, 0.2334, 0.2037, 0.2188, 0.875, 0.2187, 0.875, 0.2334, 0.8437, 0.2334, 0.8437, 0.2187, 0.9375, 0.2187, 0.9375, 0.2334, 0.4687, 0.1167, 0.9375, 0.2187, 0.9062, 0.2187, 0.9062, 0.2334, 0.875, 0.2334, 0.875, 0.2187, 0.2037, 0.2188, 0.2037, 0.2334, 0.2037, 0.2334, 0.2037, 0.2188, 0.9375, 0.2187, 0.9375, 0.2334, 0.9062, 0.2334, 0.9062, 0.2187, 0.9375, 0.2187, 0.7031, 0.175, 0.9375, 0.2334, 0.9375, 0.2187, 0.9844, 0.2187, 0.9844, 0.2334, 0.9687, 0.2334, 0.9688, 0.2187, 0.007813, 0.2188, 0.007813, 0.2334, 1.586e-08, 0.2334, 2.98e-08, 0.2188, 0.04688, 0.2188, 0.04688, 0.2334, 0.03906, 0.2334, 0.03906, 0.2188, 0.125, 0.2188, 0.125, 0.2334, 0.1172, 0.2334, 0.1172, 0.2188, 0.03322, 0.2187, 0.03322, 0.2334, 0.03125, 0.2334, 0.03125, 0.2188, 0.07813, 0.2188, 0.07813, 0.2334, 0.0625, 0.2334, 0.0625, 0.2188, 0.1094, 0.2188, 0.1094, 0.2334, 0.09375, 0.2334, 0.09375, 0.2187, 0.1406, 0.2188, 0.1406, 0.2334, 0.125, 0.2334, 0.125, 0.2188, 0.08199, 0.2188, 0.08199, 0.2334, 0.07813, 0.2334, 0.07813, 0.2188, 0.1875, 0.2188, 0.1875, 0.2334, 0.1563, 0.2334, 0.1563, 0.2188, 0.1956, 0.2188, 0.1956, 0.2334, 0.1875, 0.2334, 0.1875, 0.2188, 0.2344, 0.2188, 0.2344, 0.2334, 0.2187, 0.2334, 0.2188, 0.2188, 0.2656, 0.2188, 0.2656, 0.2334, 0.25, 0.2334, 0.25, 0.2188, 0.3125, 0.2188, 0.3125, 0.2334, 0.2812, 0.2334, 0.2812, 0.2188, 0.9375, 0.2187, 0.4687, 0.1167, 0.4687, 0.1167, 0.9375, 0.2187, 0.3437, 0.2188, 0.3437, 0.2334, 0.3125, 0.2334, 0.3125, 0.2188, 0.3594, 0.2188, 0.3594, 0.2334, 0.3437, 0.2334, 0.3437, 0.2188, 0.4062, 0.2188, 0.4062, 0.2334, 0.375, 0.2334, 0.375, 0.2188, 0.4222, 0.2188, 0.4222, 0.2334, 0.4062, 0.2334, 0.4062, 0.2188, 0.454, 0.2188, 0.454, 0.2334, 0.4375, 0.2334, 0.4375, 0.2188, 0.5, 0.2188, 0.5, 0.2334, 0.4687, 0.2334, 0.4687, 0.2188, 0.5312, 0.2188, 0.5312, 0.2334, 0.5, 0.2334, 0.5, 0.2188, 0.4375, 0.2188, 0.4375, 0.2334, 0.4222, 0.2334, 0.4222, 0.2188, 0.5625, 0.2188, 0.5625, 0.2334, 0.5312, 0.2334, 0.5312, 0.2188, 0.5937, 0.2187, 0.5937, 0.2334, 0.5625, 0.2334, 0.5625, 0.2188, 0.1172, 0.2188, 0.1172, 0.2334, 0.1094, 0.2334, 0.1094, 0.2188, 0.6086, 0.2187, 0.6086, 0.2334, 0.5937, 0.2334, 0.5937, 0.2187, 0.6405, 0.2187, 0.6405, 0.2334, 0.625, 0.2334, 0.625, 0.2188, 0.6763, 0.2188, 0.6763, 0.2334, 0.6562, 0.2334, 0.6562, 0.2188, 0.7188, 0.2188, 0.7188, 0.2334, 0.6875, 0.2334, 0.6875, 0.2188, 0.04688, 0.2188, 0.04688, 0.2334, 0.02344, 0.1167, 0.04688, 0.2188, 0.734, 0.2187, 0.734, 0.2334, 0.7188, 0.2334, 0.7188, 0.2188, 1.0, 0.2187, 1.0, 0.2334, 0.9844, 0.2334, 0.9844, 0.2187, 0.9375, 0.2187, 0.4687, 0.1167, 0.7031, 0.175, 0.9375, 0.2187, 1.0, 0.2031, 1.0, 0.2187, 0.9844, 0.2187, 0.9844, 0.2031, 0.9375, 0.2031, 0.9375, 0.2187, 0.9375, 0.2187, 0.9375, 0.2031, 0.9531, 0.0, 0.9569, 0.01511, 0.9375, 0.0625, 0.9375, 0.0625, 0.9375, 0.125, 0.9375, 0.1875, 0.9375, 0.1875, 0.9375, 0.125, 0.4687, 0.1167, 0.9375, 0.25, 0.9375, 0.25, 0.7031, 0.175, 0.9375, 0.0625, 0.9375, 0.125, 0.9375, 0.125, 0.9375, 0.0625, 0.9844, 0.0, 1.0, 0.0625, 0.9844, 0.0625, 0.9806, 0.01511, 1.0, 0.0625, 1.0, 0.125, 0.9844, 0.125, 0.9844, 0.0625, 1.0, 0.125, 1.0, 0.1875, 0.9844, 0.1875, 0.9844, 0.125, 1.0, 0.2334, 1.0, 0.25, 0.9844, 0.25, 0.9844, 0.2334, 0.9375, 0.0625, 0.9375, 0.0625, 0.9375, 0.0625, 0.9375, 0.0625, 0.03125, 0.2188, 0.03125, 0.2334, 0.01563, 0.2334, 0.01563, 0.2187, 0.03125, 0.2031, 0.03125, 0.2188, 0.01563, 0.2187, 0.01563, 0.2031, 0.03125, 0.125, 0.03125, 0.1875, 0.01563, 0.1875, 0.01563, 0.125, 0.03125, 0.2334, 0.03125, 0.25, 0.01563, 0.25, 0.01563, 0.2334, 0.03125, 0.0625, 0.03125, 0.125, 0.01563, 0.125, 0.01563, 0.0625, 0.01563, 0.2187, 0.01563, 0.2334, 0.007813, 0.2334, 0.007813, 0.2188, 0.0625, 0.2188, 0.0625, 0.2334, 0.05469, 0.2334, 0.05469, 0.2188, 0.05469, 0.03125, 0.0625, 0.0625, 0.05469, 0.0625, 0.04688, 0.04687, 0.0625, 0.2334, 0.0625, 0.25, 0.05469, 0.25, 0.05469, 0.2334, 0.01563, 0.2031, 0.01563, 0.2187, 0.007813, 0.2188, 0.007813, 0.2031, 0.04885, 0.00789, 0.05082, 0.01578, 0.04301, 0.03914, 0.04104, 0.03519, 0.05275, 0.02351, 0.05469, 0.03125, 0.04688, 0.04687, 0.04494, 0.04301, 0.0625, 0.2031, 0.0625, 0.2188, 0.05469, 0.2188, 0.05469, 0.2031, 0.0625, 0.0625, 0.0625, 0.125, 0.05469, 0.125, 0.05469, 0.0625, 0.01563, 0.125, 0.01563, 0.1875, 0.007813, 0.1875, 0.007813, 0.125, 0.01563, 0.2334, 0.01563, 0.25, 0.007813, 0.25, 0.007813, 0.2334, 0.0625, 0.125, 0.0625, 0.1875, 0.05469, 0.1875, 0.05469, 0.125, 0.01563, 0.0, 0.02344, 0.03125, 0.007813, 0.0625, 2.384e-07, 0.0625, 0.01563, 0.0625, 0.01563, 0.125, 0.007813, 0.125, 0.007813, 0.0625, 0.0625, 0.0625, 0.0625, 0.0625, 0.05469, 0.0625, 0.05469, 0.0625, 0.0625, 0.0625, 0.0625, 0.0625, 0.05469, 0.0625, 0.05469, 0.0625, 0.05082, 0.01578, 0.05275, 0.02351, 0.04494, 0.04301, 0.04301, 0.03914, 0.08586, 0.2188, 0.08586, 0.2334, 0.08199, 0.2334, 0.08199, 0.2188, 0.03906, 0.2188, 0.03906, 0.2334, 0.03713, 0.2334, 0.03713, 0.2187, 0.03906, 0.2334, 0.03906, 0.25, 0.03713, 0.25, 0.03713, 0.2334, 0.03906, 0.125, 0.03906, 0.1875, 0.03713, 0.1875, 0.03713, 0.125, 0.03906, 0.0625, 0.03906, 0.125, 0.03713, 0.125, 0.03713, 0.0625, 0.08586, 0.2031, 0.08586, 0.2188, 0.08199, 0.2188, 0.08199, 0.2031, 0.07418, 0.01578, 0.08002, 0.03914, 0.07712, 0.04301, 0.07225, 0.02351, 0.03906, 0.2031, 0.03906, 0.2188, 0.03713, 0.2187, 0.03713, 0.2031, 0.08586, 0.125, 0.08586, 0.1875, 0.08199, 0.1875, 0.08199, 0.125, 0.04301, 0.03914, 0.04494, 0.04301, 0.03713, 0.0625, 0.03519, 0.0625, 0.08002, 0.03914, 0.08586, 0.0625, 0.08199, 0.0625, 0.07712, 0.04301, 0.08586, 0.2334, 0.08586, 0.25, 0.08199, 0.25, 0.08199, 0.2334, 0.08586, 0.0625, 0.08586, 0.125, 0.08199, 0.125, 0.08199, 0.0625, 0.1563, 0.2188, 0.1563, 0.2334, 0.1406, 0.2334, 0.1406, 0.2188, 0.1563, 0.2031, 0.1563, 0.2188, 0.1406, 0.2188, 0.1406, 0.2031, 0.1563, 0.2334, 0.1563, 0.25, 0.1406, 0.25, 0.1406, 0.2334, 0.1563, 0.0625, 0.1563, 0.125, 0.1406, 0.125, 0.1406, 0.0625, 0.1563, 0.125, 0.1563, 0.1875, 0.1406, 0.1875, 0.1406, 0.125, 0.25, 0.2188, 0.25, 0.2334, 0.2344, 0.2334, 0.2344, 0.2188, 0.2037, 0.2188, 0.2037, 0.2334, 0.1956, 0.2334, 0.1956, 0.2188, 0.25, 0.2031, 0.25, 0.2188, 0.2344, 0.2188, 0.2344, 0.2031, 0.2037, 0.2031, 0.2037, 0.2188, 0.1956, 0.2188, 0.1956, 0.2031, 0.2031, 0.0, 0.2109, 0.03125, 0.1956, 0.0625, 0.1875, 0.0625, 0.2037, 0.0625, 0.2037, 0.125, 0.1956, 0.125, 0.1956, 0.0625, 0.2037, 0.125, 0.2037, 0.1875, 0.1956, 0.1875, 0.1956, 0.125, 0.2037, 0.2334, 0.2037, 0.25, 0.1956, 0.25, 0.1956, 0.2334, 0.25, 0.0625, 0.25, 0.125, 0.2344, 0.125, 0.2344, 0.0625, 0.25, 0.125, 0.25, 0.1875, 0.2344, 0.1875, 0.2344, 0.125, 0.25, 0.2334, 0.25, 0.25, 0.2344, 0.25, 0.2344, 0.2334, 0.2344, 0.0, 0.25, 0.0625, 0.2344, 0.0625, 0.2266, 0.03125, 0.04688, 0.0, 0.04885, 0.00789, 0.04104, 0.03519, 0.03906, 0.03125, 0.03519, 0.2188, 0.0352, 0.2334, 0.03322, 0.2334, 0.03322, 0.2187, 0.09375, 0.2187, 0.09375, 0.2334, 0.0898, 0.2334, 0.08981, 0.2188, 0.09375, 0.0625, 0.09375, 0.125, 0.08981, 0.125, 0.08981, 0.0625, 0.09375, 0.2334, 0.09375, 0.25, 0.0898, 0.25, 0.0898, 0.2334, 0.08594, 0.03125, 0.09375, 0.0625, 0.08981, 0.0625, 0.08298, 0.03519, 0.09375, 0.2031, 0.09375, 0.2187, 0.08981, 0.2188, 0.08981, 0.2031, 0.0352, 0.2031, 0.03519, 0.2188, 0.03322, 0.2187, 0.03322, 0.2031, 0.03906, 0.03125, 0.04104, 0.03519, 0.03322, 0.0625, 0.03125, 0.0625, 0.09375, 0.125, 0.09375, 0.1875, 0.0898, 0.1875, 0.08981, 0.125, 0.07813, 0.0, 0.08594, 0.03125, 0.08298, 0.03519, 0.07615, 0.00789, 0.03519, 0.0625, 0.0352, 0.125, 0.03322, 0.125, 0.03322, 0.0625, 0.0352, 0.125, 0.0352, 0.1875, 0.03322, 0.1875, 0.03322, 0.125, 0.0352, 0.2334, 0.0352, 0.25, 0.03322, 0.25, 0.03322, 0.2334, 0.0352, 0.1875, 0.0352, 0.2031, 0.03322, 0.2031, 0.03322, 0.1875, 0.09375, 0.1875, 0.09375, 0.2031, 0.08981, 0.2031, 0.0898, 0.1875, 0.2037, 0.1875, 0.2037, 0.2031, 0.1956, 0.2031, 0.1956, 0.1875, 0.25, 0.1875, 0.25, 0.2031, 0.2344, 0.2031, 0.2344, 0.1875, 0.1563, 0.1875, 0.1563, 0.2031, 0.1406, 0.2031, 0.1406, 0.1875, 0.03906, 0.1875, 0.03906, 0.2031, 0.03713, 0.2031, 0.03713, 0.1875, 0.08586, 0.1875, 0.08586, 0.2031, 0.08199, 0.2031, 0.08199, 0.1875, 0.0625, 0.1875, 0.0625, 0.2031, 0.05469, 0.2031, 0.05469, 0.1875, 0.01563, 0.1875, 0.01563, 0.2031, 0.007813, 0.2031, 0.007813, 0.1875, 0.03125, 0.1875, 0.03125, 0.2031, 0.01563, 0.2031, 0.01563, 0.1875, 0.9375, 0.1875, 0.9375, 0.2031, 0.9375, 0.2031, 0.9375, 0.1875, 1.0, 0.1875, 1.0, 0.2031, 0.9844, 0.2031, 0.9844, 0.1875, 0.375, 0.1875, 0.375, 0.2031, 0.3594, 0.2031, 0.3594, 0.1875, 0.08199, 0.1875, 0.08199, 0.2031, 0.07813, 0.2031, 0.07813, 0.1875, 0.9688, 0.1875, 0.9688, 0.2031, 0.9375, 0.2031, 0.9375, 0.1875, 0.0898, 0.1875, 0.08981, 0.2031, 0.08586, 0.2031, 0.08586, 0.1875, 0.6875, 0.1875, 0.6875, 0.2031, 0.6763, 0.2031, 0.6763, 0.1875, 0.75, 0.1875, 0.75, 0.2031, 0.734, 0.2031, 0.734, 0.1875, 0.625, 0.1875, 0.625, 0.2031, 0.6086, 0.2031, 0.6086, 0.1875, 0.04688, 0.1875, 0.04688, 0.2031, 0.04688, 0.2031, 0.04688, 0.1875, 0.6562, 0.1875, 0.6562, 0.2031, 0.6405, 0.2031, 0.6405, 0.1875, 0.6086, 0.1875, 0.6086, 0.2031, 0.6086, 0.2031, 0.6086, 0.1875, 0.734, 0.1875, 0.734, 0.2031, 0.7188, 0.2031, 0.7188, 0.1875, 0.7188, 0.1875, 0.7188, 0.2031, 0.6875, 0.2031, 0.6875, 0.1875, 0.6763, 0.1875, 0.6763, 0.2031, 0.6562, 0.2031, 0.6562, 0.1875, 0.6405, 0.1875, 0.6405, 0.2031, 0.625, 0.2031, 0.625, 0.1875, 0.6086, 0.1875, 0.6086, 0.2031, 0.5937, 0.2031, 0.5937, 0.1875, 0.5937, 0.1875, 0.5937, 0.2031, 0.5625, 0.2031, 0.5625, 0.1875, 0.5625, 0.1875, 0.5625, 0.2031, 0.5312, 0.2031, 0.5312, 0.1875, 0.5312, 0.1875, 0.5312, 0.2031, 0.5, 0.2031, 0.5, 0.1875, 0.5, 0.1875, 0.5, 0.2031, 0.4687, 0.2031, 0.4687, 0.1875, 0.454, 0.1875, 0.454, 0.2031, 0.4375, 0.2031, 0.4375, 0.1875, 0.4222, 0.1875, 0.4222, 0.2031, 0.4062, 0.2031, 0.4062, 0.1875, 0.4062, 0.1875, 0.4062, 0.2031, 0.375, 0.2031, 0.375, 0.1875, 0.3594, 0.1875, 0.3594, 0.2031, 0.3437, 0.2031, 0.3437, 0.1875, 0.3437, 0.1875, 0.3437, 0.2031, 0.3125, 0.2031, 0.3125, 0.1875, 0.3125, 0.1875, 0.3125, 0.2031, 0.2812, 0.2031, 0.2812, 0.1875, 0.2656, 0.1875, 0.2656, 0.2031, 0.25, 0.2031, 0.25, 0.1875, 0.2344, 0.1875, 0.2344, 0.2031, 0.2188, 0.2031, 0.2188, 0.1875, 0.1956, 0.1875, 0.1956, 0.2031, 0.1875, 0.2031, 0.1875, 0.1875, 0.1875, 0.1875, 0.1875, 0.2031, 0.1563, 0.2031, 0.1563, 0.1875, 0.1406, 0.1875, 0.1406, 0.2031, 0.125, 0.2031, 0.125, 0.1875, 0.1094, 0.1875, 0.1094, 0.2031, 0.09375, 0.2031, 0.09375, 0.1875, 0.07813, 0.1875, 0.07813, 0.2031, 0.0625, 0.2031, 0.0625, 0.1875, 0.03322, 0.1875, 0.03322, 0.2031, 0.03125, 0.2031, 0.03125, 0.1875, 0.007813, 0.1875, 0.007813, 0.2031, 4.47e-08, 0.2031, 5.96e-08, 0.1875, 0.9844, 0.1875, 0.9844, 0.2031, 0.9688, 0.2031, 0.9688, 0.1875, 0.9375, 0.1875, 0.9375, 0.2031, 0.9375, 0.2031, 0.9375, 0.1875, 0.9375, 0.1875, 0.9375, 0.2031, 0.9062, 0.2031, 0.9062, 0.1875, 0.9062, 0.1875, 0.9062, 0.2031, 0.875, 0.2031, 0.875, 0.1875, 0.875, 0.1875, 0.875, 0.2031, 0.8437, 0.2031, 0.8438, 0.1875, 0.8438, 0.1875, 0.8437, 0.2031, 0.8125, 0.2031, 0.8125, 0.1875, 0.8125, 0.1875, 0.8125, 0.2031, 0.7813, 0.2031, 0.7812, 0.1875, 0.7671, 0.1875, 0.7671, 0.2031, 0.75, 0.2031, 0.75, 0.1875, 0.1172, 0.1875, 0.1172, 0.2031, 0.1094, 0.2031, 0.1094, 0.1875, 0.9375, 0.1875, 0.9375, 0.2031, 0.9375, 0.2031, 0.9375, 0.1875, 0.03713, 0.1875, 0.03713, 0.2031, 0.0352, 0.2031, 0.0352, 0.1875, 0.04688, 0.1875, 0.04688, 0.2031, 0.03906, 0.2031, 0.03906, 0.1875, 0.4687, 0.1875, 0.4687, 0.2031, 0.454, 0.2031, 0.454, 0.1875, 0.2188, 0.1875, 0.2188, 0.2031, 0.2037, 0.2031, 0.2037, 0.1875, 0.1875, 0.1875, 0.1875, 0.2031, 0.1875, 0.2031, 0.1875, 0.1875, 0.7812, 0.1875, 0.7813, 0.2031, 0.7671, 0.2031, 0.7671, 0.1875, 0.05469, 0.1875, 0.05469, 0.2031, 0.04688, 0.2031, 0.04688, 0.1875, 0.9375, 0.1875, 0.9375, 0.2031, 0.9375, 0.2031, 0.9375, 0.1875, 0.4375, 0.1875, 0.4375, 0.2031, 0.4222, 0.2031, 0.4222, 0.1875, 0.2037, 0.1875, 0.2037, 0.2031, 0.2037, 0.2031, 0.2037, 0.1875, 0.04688, 0.1875, 0.04688, 0.2031, 0.04688, 0.2031, 0.04688, 0.1875, 0.125, 0.1875, 0.125, 0.2031, 0.1172, 0.2031, 0.1172, 0.1875, 0.2812, 0.1875, 0.2812, 0.2031, 0.2656, 0.2031, 0.2656, 0.1875, 0.2812, 0.2188, 0.2812, 0.2334, 0.2656, 0.2334, 0.2656, 0.2188, 0.2812, 0.2031, 0.2812, 0.2188, 0.2656, 0.2188, 0.2656, 0.2031, 0.2812, 0.0625, 0.2812, 0.125, 0.2656, 0.125, 0.2656, 0.0625, 0.2812, 0.125, 0.2812, 0.1875, 0.2656, 0.1875, 0.2656, 0.125, 0.2812, 0.2334, 0.2812, 0.25, 0.2656, 0.25, 0.2656, 0.2334])
me_sphere.materials.append(mat_purple)
me_sphere.materials.append(None)
me_sphere.use_remesh_preserve_volume = False
me_sphere.use_remesh_preserve_attributes = False
me_sphere.use_mirror_vertex_groups = False
me_sphere.update()

# ---- objects
ob_light = bpy.data.objects.new('Light', light_light)
ob_camera = bpy.data.objects.new('Camera', cam_camera)
ob_cylinder = bpy.data.objects.new('Cylinder', me_cylinder_004)
ob_torus_004 = bpy.data.objects.new('Torus.004', me_torus_004)
ob_sphere = bpy.data.objects.new('Sphere', me_sphere)

# ---- transforms, parenting, visibility, modifiers, constraints
ob_light.location = (-0.8743, 1.948, 6.987)
ob_light.rotation_euler = (0.6503, 0.05522, 1.866)
ob_light.lock_rotations_4d = False
ob_light.empty_display_type = 'ARROWS'
ob_light.color = (0.0, 0.0, 0.0, 0.0)
ob_light.lineart.crease_threshold = 0.0
ob_camera.location = (7.359, -6.926, 4.958)
ob_camera.rotation_euler = (1.109, 0.0, 0.8149)
ob_camera.lock_rotations_4d = False
ob_camera.empty_display_type = 'ARROWS'
ob_camera.color = (0.0, 0.0, 0.0, 0.0)
ob_camera.display_type = 'WIRE'
ob_camera.lineart.crease_threshold = 0.0
ob_cylinder.location = (1.3, 2.029, 0.9013)
ob_cylinder.lineart.crease_threshold = 0.0
_m = ob_cylinder.modifiers.new('Subdivision', 'SUBSURF')
_m.uv_smooth = 'PRESERVE_CORNERS'
_m.show_only_control_edges = False
ob_torus_004.location = (-1.664, 0.6288, 0.6725)
ob_torus_004.scale = (0.8204, 0.8204, 0.8204)
ob_torus_004.lineart.crease_threshold = 0.0
_m = ob_torus_004.modifiers.new('Subdivision', 'SUBSURF')
_m.uv_smooth = 'PRESERVE_CORNERS'
_m.show_only_control_edges = False
ob_sphere.location = (-2.046, 1.071, 2.638)
ob_sphere.scale = (2.893, 2.893, 2.893)
ob_sphere.lineart.crease_threshold = 0.0

# ---- collection membership
col_collection.objects.link(ob_light)
col_collection.objects.link(ob_camera)
col_collection.objects.link(ob_cylinder)
col_collection.objects.link(ob_torus_004)
col_collection.objects.link(ob_sphere)

# ---- scene / render settings (as saved in the file)
scene.camera = ob_camera
scene.frame_start = 1; scene.frame_end = 250; scene.frame_set(1)
scene.render.engine = 'BLENDER_EEVEE_NEXT'
scene.cycles.use_denoising = False
scene.cycles.samples = 128
scene.cycles.sampling_pattern = 'TABULATED_SOBOL'
scene.cycles.use_adaptive_sampling = False
scene.cycles.use_light_tree = False
scene.view_settings.view_transform = 'Filmic'
bpy.context.view_layer.update()
